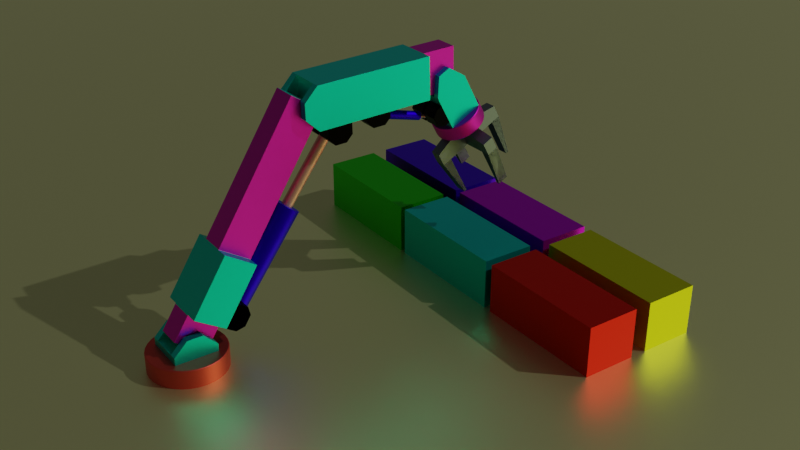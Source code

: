 # Source: RoboticArm.blend  (saved by Blender 3.6.11; exported with 4.5.12 LTS)
import bpy
from mathutils import Matrix  # noqa: F401  (used for matrix-valued properties, if any)

bpy.ops.wm.read_factory_settings(use_empty=True)
scene = bpy.context.scene
scene.name = 'Scene'

# ---- collections
col_collection = bpy.data.collections.new('Collection'); scene.collection.children.link(col_collection)

# ---- materials (node trees are filled in below, after node groups)
mat_material_002 = bpy.data.materials.new('Material.002')
mat_material_003 = bpy.data.materials.new('Material.003')
mat_material_021 = bpy.data.materials.new('Material.021')
mat_material_015 = bpy.data.materials.new('Material.015')
mat_material_008 = bpy.data.materials.new('Material.008')
mat_material_019 = bpy.data.materials.new('Material.019')
mat_material_005 = bpy.data.materials.new('Material.005')
mat_material_001 = bpy.data.materials.new('Material.001')
mat_material_007 = bpy.data.materials.new('Material.007')
mat_material_006 = bpy.data.materials.new('Material.006')
mat_material_004 = bpy.data.materials.new('Material.004')
mat_material_011 = bpy.data.materials.new('Material.011')
mat_material_009 = bpy.data.materials.new('Material.009')
mat_material_010 = bpy.data.materials.new('Material.010')

# ---- material node trees
mat_material_002.use_nodes = True; mat_material_002.node_tree.nodes.clear()
_N = mat_material_002.node_tree.nodes; _L = mat_material_002.node_tree.links
n0 = _N.new('ShaderNodeBsdfPrincipled'); n0.name = 'Principled BSDF'; n0.location = (10, 300)
n0.distribution = 'GGX'
n0.subsurface_method = 'RANDOM_WALK_SKIN'
n0.inputs[0].default_value = (0.8, 0.09056, 0.06148, 1.0)
n0.inputs[1].default_value = 1.0
n0.inputs[3].default_value = 1.45
n0.inputs[27].default_value = (0.0, 0.0, 0.0, 1.0)
n0.inputs[28].default_value = 1.0
n1 = _N.new('ShaderNodeOutputMaterial'); n1.name = 'Material Output'; n1.location = (300, 300)
_L.new(n0.outputs[0], n1.inputs[0])
n1.is_active_output = True
mat_material_003.use_nodes = True; mat_material_003.node_tree.nodes.clear()
_N = mat_material_003.node_tree.nodes; _L = mat_material_003.node_tree.links
n0 = _N.new('ShaderNodeBsdfPrincipled'); n0.name = 'Principled BSDF'; n0.location = (10, 300)
n0.distribution = 'GGX'
n0.subsurface_method = 'RANDOM_WALK_SKIN'
n0.inputs[0].default_value = (0.004627, 0.8, 0.6685, 1.0)
n0.inputs[1].default_value = 1.0
n0.inputs[3].default_value = 1.45
n0.inputs[27].default_value = (0.0, 0.0, 0.0, 1.0)
n0.inputs[28].default_value = 1.0
n1 = _N.new('ShaderNodeOutputMaterial'); n1.name = 'Material Output'; n1.location = (300, 300)
_L.new(n0.outputs[0], n1.inputs[0])
n1.is_active_output = True
mat_material_021.use_nodes = True; mat_material_021.node_tree.nodes.clear()
_N = mat_material_021.node_tree.nodes; _L = mat_material_021.node_tree.links
n0 = _N.new('ShaderNodeBsdfPrincipled'); n0.name = 'Principled BSDF'; n0.location = (10, 300)
n0.distribution = 'GGX'
n0.subsurface_method = 'RANDOM_WALK_SKIN'
n0.inputs[0].default_value = (0.8, 0.01814, 0.5587, 1.0)
n0.inputs[1].default_value = 1.0
n0.inputs[3].default_value = 1.45
n0.inputs[27].default_value = (0.0, 0.0, 0.0, 1.0)
n0.inputs[28].default_value = 1.0
n1 = _N.new('ShaderNodeOutputMaterial'); n1.name = 'Material Output'; n1.location = (300, 300)
_L.new(n0.outputs[0], n1.inputs[0])
n1.is_active_output = True
mat_material_015.use_nodes = True; mat_material_015.node_tree.nodes.clear()
_N = mat_material_015.node_tree.nodes; _L = mat_material_015.node_tree.links
n0 = _N.new('ShaderNodeBsdfPrincipled'); n0.name = 'Principled BSDF'; n0.location = (10, 300)
n0.distribution = 'GGX'
n0.subsurface_method = 'RANDOM_WALK_SKIN'
n0.inputs[0].default_value = (0.1666, 0.2023, 0.214, 1.0)
n0.inputs[1].default_value = 1.0
n0.inputs[3].default_value = 1.45
n0.inputs[27].default_value = (0.0, 0.0, 0.0, 1.0)
n0.inputs[28].default_value = 1.0
n1 = _N.new('ShaderNodeOutputMaterial'); n1.name = 'Material Output'; n1.location = (300, 300)
_L.new(n0.outputs[0], n1.inputs[0])
n1.is_active_output = True
mat_material_008.use_nodes = True; mat_material_008.node_tree.nodes.clear()
_N = mat_material_008.node_tree.nodes; _L = mat_material_008.node_tree.links
n0 = _N.new('ShaderNodeBsdfPrincipled'); n0.name = 'Principled BSDF'; n0.location = (10, 300)
n0.distribution = 'GGX'
n0.subsurface_method = 'RANDOM_WALK_SKIN'
n0.inputs[0].default_value = (0.0, 0.0, 0.0, 1.0)
n0.inputs[1].default_value = 1.0
n0.inputs[3].default_value = 1.45
n0.inputs[27].default_value = (0.0, 0.0, 0.0, 1.0)
n0.inputs[28].default_value = 1.0
n1 = _N.new('ShaderNodeOutputMaterial'); n1.name = 'Material Output'; n1.location = (300, 300)
_L.new(n0.outputs[0], n1.inputs[0])
n1.is_active_output = True
mat_material_019.use_nodes = True; mat_material_019.node_tree.nodes.clear()
_N = mat_material_019.node_tree.nodes; _L = mat_material_019.node_tree.links
n0 = _N.new('ShaderNodeBsdfPrincipled'); n0.name = 'Principled BSDF'; n0.location = (10, 300)
n0.distribution = 'GGX'
n0.subsurface_method = 'RANDOM_WALK_SKIN'
n0.inputs[0].default_value = (0.02056, 0.0, 0.8, 1.0)
n0.inputs[1].default_value = 1.0
n0.inputs[3].default_value = 1.45
n0.inputs[27].default_value = (0.0, 0.0, 0.0, 1.0)
n0.inputs[28].default_value = 1.0
n1 = _N.new('ShaderNodeOutputMaterial'); n1.name = 'Material Output'; n1.location = (300, 300)
_L.new(n0.outputs[0], n1.inputs[0])
n1.is_active_output = True
mat_material_005.use_nodes = True; mat_material_005.node_tree.nodes.clear()
_N = mat_material_005.node_tree.nodes; _L = mat_material_005.node_tree.links
n0 = _N.new('ShaderNodeBsdfPrincipled'); n0.name = 'Principled BSDF'; n0.location = (10, 300)
n0.distribution = 'GGX'
n0.subsurface_method = 'RANDOM_WALK_SKIN'
n0.inputs[0].default_value = (1.0, 0.5081, 0.3638, 1.0)
n0.inputs[1].default_value = 1.0
n0.inputs[3].default_value = 1.45
n0.inputs[27].default_value = (0.0, 0.0, 0.0, 1.0)
n0.inputs[28].default_value = 1.0
n1 = _N.new('ShaderNodeOutputMaterial'); n1.name = 'Material Output'; n1.location = (300, 300)
_L.new(n0.outputs[0], n1.inputs[0])
n1.is_active_output = True
mat_material_001.use_nodes = True; mat_material_001.node_tree.nodes.clear()
_N = mat_material_001.node_tree.nodes; _L = mat_material_001.node_tree.links
n0 = _N.new('ShaderNodeBsdfPrincipled'); n0.name = 'Principled BSDF'; n0.location = (10, 300)
n0.distribution = 'GGX'
n0.subsurface_method = 'RANDOM_WALK_SKIN'
n0.inputs[0].default_value = (0.9758, 1.0, 0.4678, 1.0)
n0.inputs[1].default_value = 1.0
n0.inputs[3].default_value = 1.45
n0.inputs[27].default_value = (0.0, 0.0, 0.0, 1.0)
n0.inputs[28].default_value = 1.0
n1 = _N.new('ShaderNodeOutputMaterial'); n1.name = 'Material Output'; n1.location = (300, 300)
_L.new(n0.outputs[0], n1.inputs[0])
n1.is_active_output = True
mat_material_007.use_nodes = True; mat_material_007.node_tree.nodes.clear()
_N = mat_material_007.node_tree.nodes; _L = mat_material_007.node_tree.links
n0 = _N.new('ShaderNodeBsdfPrincipled'); n0.name = 'Principled BSDF'; n0.location = (10, 300)
n0.distribution = 'GGX'
n0.subsurface_method = 'RANDOM_WALK_SKIN'
n0.inputs[0].default_value = (0.8, 0.01001, 0.0, 1.0)
n0.inputs[1].default_value = 1.0
n0.inputs[3].default_value = 1.45
n0.inputs[27].default_value = (0.0, 0.0, 0.0, 1.0)
n0.inputs[28].default_value = 1.0
n1 = _N.new('ShaderNodeOutputMaterial'); n1.name = 'Material Output'; n1.location = (300, 300)
_L.new(n0.outputs[0], n1.inputs[0])
n1.is_active_output = True
mat_material_006.use_nodes = True; mat_material_006.node_tree.nodes.clear()
_N = mat_material_006.node_tree.nodes; _L = mat_material_006.node_tree.links
n0 = _N.new('ShaderNodeBsdfPrincipled'); n0.name = 'Principled BSDF'; n0.location = (10, 300)
n0.distribution = 'GGX'
n0.subsurface_method = 'RANDOM_WALK_SKIN'
n0.inputs[0].default_value = (0.0, 0.8, 0.7093, 1.0)
n0.inputs[1].default_value = 1.0
n0.inputs[3].default_value = 1.45
n0.inputs[27].default_value = (0.0, 0.0, 0.0, 1.0)
n0.inputs[28].default_value = 1.0
n1 = _N.new('ShaderNodeOutputMaterial'); n1.name = 'Material Output'; n1.location = (300, 300)
_L.new(n0.outputs[0], n1.inputs[0])
n1.is_active_output = True
mat_material_004.use_nodes = True; mat_material_004.node_tree.nodes.clear()
_N = mat_material_004.node_tree.nodes; _L = mat_material_004.node_tree.links
n0 = _N.new('ShaderNodeBsdfPrincipled'); n0.name = 'Principled BSDF'; n0.location = (10, 300)
n0.distribution = 'GGX'
n0.subsurface_method = 'RANDOM_WALK_SKIN'
n0.inputs[0].default_value = (0.01955, 0.8, 0.0, 1.0)
n0.inputs[1].default_value = 1.0
n0.inputs[3].default_value = 1.45
n0.inputs[27].default_value = (0.0, 0.0, 0.0, 1.0)
n0.inputs[28].default_value = 1.0
n1 = _N.new('ShaderNodeOutputMaterial'); n1.name = 'Material Output'; n1.location = (300, 300)
_L.new(n0.outputs[0], n1.inputs[0])
n1.is_active_output = True
mat_material_011.use_nodes = True; mat_material_011.node_tree.nodes.clear()
_N = mat_material_011.node_tree.nodes; _L = mat_material_011.node_tree.links
n0 = _N.new('ShaderNodeBsdfPrincipled'); n0.name = 'Principled BSDF'; n0.location = (10, 300)
n0.distribution = 'GGX'
n0.subsurface_method = 'RANDOM_WALK_SKIN'
n0.inputs[0].default_value = (0.7444, 0.8, 0.0, 1.0)
n0.inputs[1].default_value = 1.0
n0.inputs[3].default_value = 1.45
n0.inputs[27].default_value = (0.0, 0.0, 0.0, 1.0)
n0.inputs[28].default_value = 1.0
n1 = _N.new('ShaderNodeOutputMaterial'); n1.name = 'Material Output'; n1.location = (300, 300)
_L.new(n0.outputs[0], n1.inputs[0])
n1.is_active_output = True
mat_material_009.use_nodes = True; mat_material_009.node_tree.nodes.clear()
_N = mat_material_009.node_tree.nodes; _L = mat_material_009.node_tree.links
n0 = _N.new('ShaderNodeBsdfPrincipled'); n0.name = 'Principled BSDF'; n0.location = (10, 300)
n0.distribution = 'GGX'
n0.subsurface_method = 'RANDOM_WALK_SKIN'
n0.inputs[0].default_value = (0.6417, 0.0, 0.8, 1.0)
n0.inputs[1].default_value = 1.0
n0.inputs[3].default_value = 1.45
n0.inputs[27].default_value = (0.0, 0.0, 0.0, 1.0)
n0.inputs[28].default_value = 1.0
n1 = _N.new('ShaderNodeOutputMaterial'); n1.name = 'Material Output'; n1.location = (300, 300)
_L.new(n0.outputs[0], n1.inputs[0])
n1.is_active_output = True
mat_material_010.use_nodes = True; mat_material_010.node_tree.nodes.clear()
_N = mat_material_010.node_tree.nodes; _L = mat_material_010.node_tree.links
n0 = _N.new('ShaderNodeBsdfPrincipled'); n0.name = 'Principled BSDF'; n0.location = (10, 300)
n0.distribution = 'GGX'
n0.subsurface_method = 'RANDOM_WALK_SKIN'
n0.inputs[0].default_value = (0.07688, 0.0, 0.8, 1.0)
n0.inputs[1].default_value = 1.0
n0.inputs[3].default_value = 1.45
n0.inputs[27].default_value = (0.0, 0.0, 0.0, 1.0)
n0.inputs[28].default_value = 1.0
n1 = _N.new('ShaderNodeOutputMaterial'); n1.name = 'Material Output'; n1.location = (300, 300)
_L.new(n0.outputs[0], n1.inputs[0])
n1.is_active_output = True

# ---- world
world_world = bpy.data.worlds.new('World'); scene.world = world_world
world_world.use_nodes = True; world_world.node_tree.nodes.clear()
_N = world_world.node_tree.nodes; _L = world_world.node_tree.links
n0 = _N.new('ShaderNodeOutputWorld'); n0.name = 'World Output'; n0.location = (300, 300)
n1 = _N.new('ShaderNodeBackground'); n1.name = 'Background'; n1.location = (10, 300)
n1.inputs[0].default_value = (0.05088, 0.05088, 0.05088, 1.0)
_L.new(n1.outputs[0], n0.inputs[0])
n0.is_active_output = True
world_world.color = (0.05088, 0.05088, 0.05088)
world_world.use_sun_shadow = False
world_world.sun_shadow_jitter_overblur = 0.0

# ---- cameras
cam_camera = bpy.data.cameras.new('Camera')

# ---- lights
light_sun = bpy.data.lights.new('Sun', 'SUN')
light_sun.transmission_factor = 0.0
light_sun.energy = 1.0

# ---- meshes
me_circle = bpy.data.meshes.new('Circle')
me_circle.from_pydata([(0.0, 1.0, 0.0), (-0.1951, 0.9808, 0.0), (-0.3827, 0.9239, 0.0), (-0.5556, 0.8315, 0.0), (-0.7071, 0.7071, 0.0), (-0.8315, 0.5556, 0.0), (-0.9239, 0.3827, 0.0), (-0.9808, 0.1951, 0.0), (-1.0, 0.0, 0.0), (-0.9808, -0.1951, 0.0), (-0.9239, -0.3827, 0.0), (-0.8315, -0.5556, 0.0), (-0.7071, -0.7071, 0.0), (-0.5556, -0.8315, 0.0), (-0.3827, -0.9239, 0.0), (-0.1951, -0.9808, 0.0), (0.0, -1.0, 0.0), (0.1951, -0.9808, 0.0), (0.3827, -0.9239, 0.0), (0.5556, -0.8315, 0.0), (0.7071, -0.7071, 0.0), (0.8315, -0.5556, 0.0), (0.9239, -0.3827, 0.0), (0.9808, -0.1951, 0.0), (1.0, 0.0, 0.0), (0.9808, 0.1951, 0.0), (0.9239, 0.3827, 0.0), (0.8315, 0.5556, 0.0), (0.7071, 0.7071, 0.0), (0.5556, 0.8315, 0.0), (0.3827, 0.9239, 0.0), (0.1951, 0.9808, 0.0), (0.0, 1.0, 0.5597), (-0.1951, 0.9808, 0.5597), (-0.3827, 0.9239, 0.5597), (-0.5556, 0.8315, 0.5597), (-0.7071, 0.7071, 0.5597), (-0.8315, 0.5556, 0.5597), (-0.9239, 0.3827, 0.5597), (-0.9808, 0.1951, 0.5597), (-1.0, 0.0, 0.5597), (-0.9808, -0.1951, 0.5597), (-0.9239, -0.3827, 0.5597), (-0.8315, -0.5556, 0.5597), (-0.7071, -0.7071, 0.5597), (-0.5556, -0.8315, 0.5597), (-0.3827, -0.9239, 0.5597), (-0.1951, -0.9808, 0.5597), (0.0, -1.0, 0.5597), (0.1951, -0.9808, 0.5597), (0.3827, -0.9239, 0.5597), (0.5556, -0.8315, 0.5597), (0.7071, -0.7071, 0.5597), (0.8315, -0.5556, 0.5597), (0.9239, -0.3827, 0.5597), (0.9808, -0.1951, 0.5597), (1.0, 0.0, 0.5597), (0.9808, 0.1951, 0.5597), (0.9239, 0.3827, 0.5597), (0.8315, 0.5556, 0.5597), (0.7071, 0.7071, 0.5597), (0.5556, 0.8315, 0.5597), (0.3827, 0.9239, 0.5597), (0.1951, 0.9808, 0.5597)], [], [(1, 0, 32, 33), (28, 27, 59, 60), (15, 14, 46, 47), (2, 1, 33, 34), (29, 28, 60, 61), (16, 15, 47, 48), (3, 2, 34, 35), (30, 29, 61, 62), (17, 16, 48, 49), (4, 3, 35, 36), (31, 30, 62, 63), (18, 17, 49, 50), (5, 4, 36, 37), (0, 31, 63, 32), (19, 18, 50, 51), (6, 5, 37, 38), (20, 19, 51, 52), (7, 6, 38, 39), (21, 20, 52, 53), (8, 7, 39, 40), (22, 21, 53, 54), (9, 8, 40, 41), (23, 22, 54, 55), (10, 9, 41, 42), (24, 23, 55, 56), (11, 10, 42, 43), (25, 24, 56, 57), (12, 11, 43, 44), (26, 25, 57, 58), (13, 12, 44, 45), (27, 26, 58, 59), (14, 13, 45, 46), (33, 32, 63, 62, 61, 60, 59, 58, 57, 56, 55, 54, 53, 52, 51, 50, 49, 48, 47, 46, 45, 44, 43, 42, 41, 40, 39, 38, 37, 36, 35, 34), (1, 2, 3, 4, 5, 6, 7, 8, 9, 10, 11, 12, 13, 14, 15, 16, 17, 18, 19, 20, 21, 22, 23, 24, 25, 26, 27, 28, 29, 30, 31, 0)])
me_circle.polygons.foreach_set('use_smooth', [True] * 34)
_uv = me_circle.uv_layers.new(name='UVMap')
_uv.uv.foreach_set('vector', [0.0, 0.0, 0.0, 0.0, 0.0, 0.0, 0.0, 0.0, 0.0, 0.0, 0.0, 0.0, 0.0, 0.0, 0.0, 0.0, 0.0, 0.0, 0.0, 0.0, 0.0, 0.0, 0.0, 0.0, 0.0, 0.0, 0.0, 0.0, 0.0, 0.0, 0.0, 0.0, 0.0, 0.0, 0.0, 0.0, 0.0, 0.0, 0.0, 0.0, 0.0, 0.0, 0.0, 0.0, 0.0, 0.0, 0.0, 0.0, 0.0, 0.0, 0.0, 0.0, 0.0, 0.0, 0.0, 0.0, 0.0, 0.0, 0.0, 0.0, 0.0, 0.0, 0.0, 0.0, 0.0, 0.0, 0.0, 0.0, 0.0, 0.0, 0.0, 0.0, 0.0, 0.0, 0.0, 0.0, 0.0, 0.0, 0.0, 0.0, 0.0, 0.0, 0.0, 0.0, 0.0, 0.0, 0.0, 0.0, 0.0, 0.0, 0.0, 0.0, 0.0, 0.0, 0.0, 0.0, 0.0, 0.0, 0.0, 0.0, 0.0, 0.0, 0.0, 0.0, 0.0, 0.0, 0.0, 0.0, 0.0, 0.0, 0.0, 0.0, 0.0, 0.0, 0.0, 0.0, 0.0, 0.0, 0.0, 0.0, 0.0, 0.0, 0.0, 0.0, 0.0, 0.0, 0.0, 0.0, 0.0, 0.0, 0.0, 0.0, 0.0, 0.0, 0.0, 0.0, 0.0, 0.0, 0.0, 0.0, 0.0, 0.0, 0.0, 0.0, 0.0, 0.0, 0.0, 0.0, 0.0, 0.0, 0.0, 0.0, 0.0, 0.0, 0.0, 0.0, 0.0, 0.0, 0.0, 0.0, 0.0, 0.0, 0.0, 0.0, 0.0, 0.0, 0.0, 0.0, 0.0, 0.0, 0.0, 0.0, 0.0, 0.0, 0.0, 0.0, 0.0, 0.0, 0.0, 0.0, 0.0, 0.0, 0.0, 0.0, 0.0, 0.0, 0.0, 0.0, 0.0, 0.0, 0.0, 0.0, 0.0, 0.0, 0.0, 0.0, 0.0, 0.0, 0.0, 0.0, 0.0, 0.0, 0.0, 0.0, 0.0, 0.0, 0.0, 0.0, 0.0, 0.0, 0.0, 0.0, 0.0, 0.0, 0.0, 0.0, 0.0, 0.0, 0.0, 0.0, 0.0, 0.0, 0.0, 0.0, 0.0, 0.0, 0.0, 0.0, 0.0, 0.0, 0.0, 0.0, 0.0, 0.0, 0.0, 0.0, 0.0, 0.0, 0.0, 0.0, 0.0, 0.0, 0.0, 0.0, 0.0, 0.0, 0.0, 0.0, 0.0, 0.0, 0.0, 0.0, 0.0, 0.0, 0.0, 0.0, 0.0, 0.0, 0.0, 0.0, 0.0, 0.0, 0.0, 0.0, 0.0, 0.0, 0.0, 0.0, 0.0, 0.0, 0.0, 0.0, 0.0, 0.0, 0.0, 0.0, 0.0, 0.0, 0.0, 0.0, 0.0, 0.0, 0.0, 0.0, 0.0, 0.0, 0.0, 0.0, 0.0, 0.0, 0.0, 0.0, 0.0, 0.0, 0.0, 0.0, 0.0, 0.0, 0.0, 0.0, 0.0, 0.0, 0.0, 0.0, 0.0, 0.0, 0.0, 0.0, 0.0, 0.0, 0.0, 0.0, 0.0, 0.0, 0.0, 0.0, 0.0, 0.0, 0.0, 0.0, 0.0, 0.0, 0.0, 0.0, 0.0, 0.0, 0.0, 0.0, 0.0, 0.0, 0.0, 0.0, 0.0, 0.0, 0.0, 0.0, 0.0, 0.0, 0.0, 0.0, 0.0, 0.0, 0.0, 0.0, 0.0, 0.0, 0.0, 0.0, 0.0, 0.0, 0.0, 0.0, 0.0, 0.0, 0.0, 0.0, 0.0, 0.0, 0.0, 0.0, 0.0, 0.0, 0.0, 0.0, 0.0, 0.0, 0.0, 0.0, 0.0, 0.0, 0.0, 0.0, 0.0, 0.0, 0.0, 0.0, 0.0, 0.0, 0.0, 0.0, 0.0, 0.0, 0.0, 0.0])
me_circle.materials.append(mat_material_002)
me_circle.update()
me_plane = bpy.data.meshes.new('Plane')
me_plane.from_pydata([(-1.0, -1.0, 0.9999), (1.0, -1.0, 0.9999), (-1.0, 1.0, 0.9999), (1.0, 1.0, 0.9999), (-1.0, -1.0, 1.356), (-1.0, -0.3716, 1.984), (1.0, -1.0, 1.356), (1.0, -0.3716, 1.984), (-1.0, 1.0, 1.356), (-1.0, 0.3716, 1.984), (1.0, 1.0, 1.356), (1.0, 0.3716, 1.984), (-0.6492, 1.0, 1.351), (-0.6492, -1.0, 1.351), (0.6492, -1.0, 1.351), (0.6492, 1.0, 1.351), (-0.6492, -1.0, 1.356), (-0.6492, 1.0, 1.356), (-0.6492, 0.3716, 1.984), (-0.6492, -0.3716, 1.984), (0.6492, 1.0, 1.356), (0.6492, -1.0, 1.356), (0.6492, -0.3716, 1.984), (0.6492, 0.3716, 1.984)], [], [(0, 2, 3, 1), (3, 10, 11, 7, 6, 1), (0, 4, 5, 9, 8, 2), (13, 14, 15, 12), (15, 14, 21, 22, 23, 20), (13, 12, 17, 18, 19, 16), (2, 8, 17, 12), (7, 11, 23, 22), (10, 3, 15, 20), (8, 9, 18, 17), (11, 10, 20, 23), (3, 2, 12, 15), (1, 6, 21, 14), (9, 5, 19, 18), (4, 0, 13, 16), (6, 7, 22, 21), (0, 1, 14, 13), (5, 4, 16, 19)])
me_plane.polygons.foreach_set('use_smooth', [True] * 18)
_uv = me_plane.uv_layers.new(name='UVMap')
_uv.uv.foreach_set('vector', [0.0, 0.0, 0.0, 1.0, 1.0, 1.0, 1.0, 0.0, 1.0, 1.0, 1.0, 1.0, 1.0, 0.6858, 1.0, 0.3142, 1.0, 0.0, 1.0, 0.0, 0.0, 0.0, 0.0, 0.0, 0.0, 0.3142, 0.0, 0.6858, 0.0, 1.0, 0.0, 1.0, 0.0, 0.0, 1.0, 0.0, 1.0, 1.0, 0.0, 1.0, 1.0, 1.0, 1.0, 0.0, 1.0, 0.0, 1.0, 0.3142, 1.0, 0.6858, 1.0, 1.0, 0.0, 0.0, 0.0, 1.0, 0.0, 1.0, 0.0, 0.6858, 0.0, 0.3142, 0.0, 0.0, 0.0, 1.0, 0.0, 1.0, 0.0, 1.0, 0.0, 1.0, 1.0, 0.3142, 1.0, 0.6858, 1.0, 0.6858, 1.0, 0.3142, 1.0, 1.0, 1.0, 1.0, 1.0, 1.0, 1.0, 1.0, 0.0, 1.0, 0.0, 0.6858, 0.0, 0.6858, 0.0, 1.0, 1.0, 0.6858, 1.0, 1.0, 1.0, 1.0, 1.0, 0.6858, 1.0, 1.0, 0.0, 1.0, 0.0, 1.0, 1.0, 1.0, 1.0, 0.0, 1.0, 0.0, 1.0, 0.0, 1.0, 0.0, 0.0, 0.6858, 0.0, 0.3142, 0.0, 0.3142, 0.0, 0.6858, 0.0, 0.0, 0.0, 0.0, 0.0, 0.0, 0.0, 0.0, 1.0, 0.0, 1.0, 0.3142, 1.0, 0.3142, 1.0, 0.0, 0.0, 0.0, 1.0, 0.0, 1.0, 0.0, 0.0, 0.0, 0.0, 0.3142, 0.0, 0.0, 0.0, 0.0, 0.0, 0.3142])
me_plane.materials.append(mat_material_003)
me_plane.update()
me_cube_001 = bpy.data.meshes.new('Cube.001')
me_cube_001.from_pydata([(-1.0, -1.0, -0.1493), (-1.0, -1.0, 1.851), (-1.0, 1.0, -0.1493), (-1.0, 1.0, 1.851), (1.0, -1.0, -0.1493), (1.0, -1.0, 1.851), (1.0, 1.0, -0.1493), (1.0, 1.0, 1.851), (-1.0, -1.0, 6.44), (-1.0, 1.0, 6.44), (1.0, 1.0, 6.44), (1.0, -1.0, 6.44), (-1.0, -1.0, 7.812), (-1.0, 1.0, 7.812), (1.0, 1.0, 7.812), (1.0, -1.0, 7.812), (-1.993, -1.0, 1.851), (-1.993, 1.0, 1.851), (1.993, 1.0, 1.851), (1.993, -1.0, 1.851), (-1.993, -1.0, 6.44), (-1.993, 1.0, 6.44), (1.993, 1.0, 6.44), (1.993, -1.0, 6.44), (-1.0, -1.0, 8.598), (-1.0, 1.0, 8.598), (1.0, 1.0, 8.598), (1.0, -1.0, 8.598), (-1.0, -1.0, 17.03), (-1.0, 1.0, 17.03), (1.0, 1.0, 17.03), (1.0, -1.0, 17.03)], [], [(0, 1, 3, 2), (2, 3, 7, 6), (6, 7, 5, 4), (4, 5, 1, 0), (2, 6, 4, 0), (1, 5, 11, 8), (11, 10, 14, 15), (7, 3, 9, 10), (11, 5, 19, 23), (9, 3, 17, 21), (12, 15, 27, 24), (9, 8, 12, 13), (8, 11, 15, 12), (10, 9, 13, 14), (19, 18, 22, 23), (17, 16, 20, 21), (10, 11, 23, 22), (8, 9, 21, 20), (7, 10, 22, 18), (5, 7, 18, 19), (1, 8, 20, 16), (3, 1, 16, 17), (27, 26, 30, 31), (14, 13, 25, 26), (15, 14, 26, 27), (13, 12, 24, 25), (30, 29, 28, 31), (25, 24, 28, 29), (24, 27, 31, 28), (26, 25, 29, 30)])
me_cube_001.polygons.foreach_set('use_smooth', [True] * 30)
me_cube_001.polygons.foreach_set('material_index', [1, 1, 1, 1, 0, 0, 1, 0, 0, 0, 1, 1, 1, 1, 0, 0, 0, 0, 0, 0, 0, 0, 1, 1, 1, 1, 0, 1, 1, 1])
_uv = me_cube_001.uv_layers.new(name='UVMap')
_uv.uv.foreach_set('vector', [0.375, 0.0, 0.625, 0.0, 0.625, 0.25, 0.375, 0.25, 0.375, 0.25, 0.625, 0.25, 0.625, 0.5, 0.375, 0.5, 0.375, 0.5, 0.625, 0.5, 0.625, 0.75, 0.375, 0.75, 0.375, 0.75, 0.625, 0.75, 0.625, 1.0, 0.375, 1.0, 0.125, 0.5, 0.375, 0.5, 0.375, 0.75, 0.125, 0.75, 0.625, 1.0, 0.625, 0.75, 0.625, 0.75, 0.625, 1.0, 0.625, 0.75, 0.625, 0.5, 0.625, 0.5, 0.625, 0.75, 0.625, 0.5, 0.625, 0.25, 0.625, 0.25, 0.625, 0.5, 0.625, 0.75, 0.625, 0.75, 0.625, 0.75, 0.625, 0.75, 0.625, 0.25, 0.625, 0.25, 0.625, 0.25, 0.625, 0.25, 0.625, 1.0, 0.625, 0.75, 0.625, 0.75, 0.625, 1.0, 0.625, 0.25, 0.625, 0.0, 0.625, 0.0, 0.625, 0.25, 0.625, 1.0, 0.625, 0.75, 0.625, 0.75, 0.625, 1.0, 0.625, 0.5, 0.625, 0.25, 0.625, 0.25, 0.625, 0.5, 0.625, 0.75, 0.625, 0.5, 0.625, 0.5, 0.625, 0.75, 0.625, 0.25, 0.625, 0.0, 0.625, 0.0, 0.625, 0.25, 0.625, 0.5, 0.625, 0.75, 0.625, 0.75, 0.625, 0.5, 0.625, 0.0, 0.625, 0.25, 0.625, 0.25, 0.625, 0.0, 0.625, 0.5, 0.625, 0.5, 0.625, 0.5, 0.625, 0.5, 0.625, 0.75, 0.625, 0.5, 0.625, 0.5, 0.625, 0.75, 0.625, 1.0, 0.625, 1.0, 0.625, 1.0, 0.625, 1.0, 0.625, 0.25, 0.625, 0.0, 0.625, 0.0, 0.625, 0.25, 0.625, 0.75, 0.625, 0.5, 0.625, 0.5, 0.625, 0.75, 0.625, 0.5, 0.625, 0.25, 0.625, 0.25, 0.625, 0.5, 0.625, 0.75, 0.625, 0.5, 0.625, 0.5, 0.625, 0.75, 0.625, 0.25, 0.625, 0.0, 0.625, 0.0, 0.625, 0.25, 0.625, 0.5, 0.875, 0.5, 0.875, 0.75, 0.625, 0.75, 0.625, 0.25, 0.625, 0.0, 0.625, 0.0, 0.625, 0.25, 0.625, 1.0, 0.625, 0.75, 0.625, 0.75, 0.625, 1.0, 0.625, 0.5, 0.625, 0.25, 0.625, 0.25, 0.625, 0.5])
me_cube_001.materials.append(mat_material_003)
me_cube_001.materials.append(mat_material_021)
me_cube_001.update()
me_plane_004 = bpy.data.meshes.new('Plane.004')
me_plane_004.from_pydata([(-1.0, -1.0, -0.8014), (1.0, -1.0, -0.8014), (-1.0, 1.0, -0.8014), (1.0, 1.0, -0.8014), (-1.0, -1.0, -0.4457), (-1.0, -0.3716, 0.1828), (1.0, -1.0, -0.4457), (1.0, -0.3716, 0.1828), (-1.0, 1.0, -0.4457), (-1.0, 0.3716, 0.1828), (1.0, 1.0, -0.4457), (1.0, 0.3716, 0.1828), (-0.6492, 1.0, -0.4506), (-0.6492, -1.0, -0.4506), (0.6492, -1.0, -0.4506), (0.6492, 1.0, -0.4506), (-0.6492, -1.0, -0.4457), (-0.6492, 1.0, -0.4457), (-0.6492, 0.3716, 0.1828), (-0.6492, -0.3716, 0.1828), (0.6492, 1.0, -0.4457), (0.6492, -1.0, -0.4457), (0.6492, -0.3716, 0.1828), (0.6492, 0.3716, 0.1828), (-1.0, 1.0, -6.035), (-1.0, -1.0, -6.035), (1.0, -1.0, -6.035), (1.0, 1.0, -6.035), (-0.331, -1.0, -0.8014), (0.3356, -1.0, -0.8014), (0.3356, 1.0, -0.8014), (-0.331, 1.0, -0.8014), (-0.2149, -1.0, -0.4506), (0.2179, -1.0, -0.4506), (0.2179, 1.0, -0.4506), (-0.2149, 1.0, -0.4506), (-0.331, -1.0, -6.035), (0.3356, -1.0, -6.035), (0.3356, 1.0, -6.035), (-0.331, 1.0, -6.035), (-0.331, -1.0, -7.269), (0.3356, -1.0, -7.269), (0.3356, 1.0, -7.269), (-0.331, 1.0, -7.269), (-0.5466, 1.0, -6.035), (-0.5466, -1.0, -6.035), (0.5512, 1.0, -6.035), (0.5512, -1.0, -6.035), (-0.5466, 1.0, -7.269), (-0.5466, -1.0, -7.269), (0.5512, 1.0, -7.269), (0.5512, -1.0, -7.269), (-0.331, -1.0, -7.652), (0.3356, -1.0, -7.652), (0.3356, 1.0, -7.652), (-0.331, 1.0, -7.652), (-0.5466, 1.0, -7.652), (-0.5466, -1.0, -7.652), (0.5512, 1.0, -7.652), (0.5512, -1.0, -7.652)], [], [(30, 3, 27, 38), (3, 10, 11, 7, 6, 1), (0, 4, 5, 9, 8, 2), (33, 14, 15, 34), (15, 14, 21, 22, 23, 20), (13, 12, 17, 18, 19, 16), (2, 8, 17, 12), (7, 11, 23, 22), (10, 3, 15, 20), (8, 9, 18, 17), (11, 10, 20, 23), (31, 2, 12, 35), (1, 6, 21, 14), (9, 5, 19, 18), (4, 0, 13, 16), (6, 7, 22, 21), (29, 1, 14, 33), (5, 4, 16, 19), (37, 38, 27, 26), (28, 0, 25, 36), (3, 1, 26, 27), (0, 2, 24, 25), (1, 29, 37, 26), (29, 28, 36, 37), (25, 24, 39, 36), (39, 43, 48, 44), (0, 28, 32, 13), (28, 29, 33, 32), (3, 30, 34, 15), (30, 31, 35, 34), (13, 32, 35, 12), (32, 33, 34, 35), (2, 31, 39, 24), (31, 30, 38, 39), (50, 51, 59, 58), (37, 41, 51, 47), (39, 38, 42, 43), (37, 36, 40, 41), (45, 44, 48, 49), (46, 47, 51, 50), (38, 37, 47, 46), (41, 40, 52, 53), (42, 38, 46, 50), (40, 36, 45, 49), (42, 50, 58, 54), (36, 39, 44, 45), (52, 55, 54, 53), (55, 52, 57, 56), (53, 54, 58, 59), (48, 43, 55, 56), (51, 41, 53, 59), (43, 42, 54, 55), (40, 49, 57, 52), (49, 48, 56, 57)])
me_plane_004.polygons.foreach_set('use_smooth', [True] * 54)
me_plane_004.polygons.foreach_set('material_index', [0, 0, 0, 0, 0, 0, 0, 0, 0, 0, 0, 0, 0, 0, 0, 0, 0, 0, 0, 0, 0, 0, 0, 0, 0, 1, 0, 0, 0, 0, 0, 0, 0, 0, 1, 1, 1, 1, 1, 1, 0, 1, 1, 1, 1, 0, 1, 1, 1, 1, 1, 1, 1, 1])
_uv = me_plane_004.uv_layers.new(name='UVMap')
_uv.uv.foreach_set('vector', [0.6678, 1.0, 1.0, 1.0, 1.0, 1.0, 0.6678, 1.0, 1.0, 1.0, 1.0, 1.0, 1.0, 0.6858, 1.0, 0.3142, 1.0, 0.0, 1.0, 0.0, 0.0, 0.0, 0.0, 0.0, 0.0, 0.3142, 0.0, 0.6858, 0.0, 1.0, 0.0, 1.0, 0.6678, 0.0, 1.0, 0.0, 1.0, 1.0, 0.6678, 1.0, 1.0, 1.0, 1.0, 0.0, 1.0, 0.0, 1.0, 0.3142, 1.0, 0.6858, 1.0, 1.0, 0.0, 0.0, 0.0, 1.0, 0.0, 1.0, 0.0, 0.6858, 0.0, 0.3142, 0.0, 0.0, 0.0, 1.0, 0.0, 1.0, 0.0, 1.0, 0.0, 1.0, 1.0, 0.3142, 1.0, 0.6858, 1.0, 0.6858, 1.0, 0.3142, 1.0, 1.0, 1.0, 1.0, 1.0, 1.0, 1.0, 1.0, 0.0, 1.0, 0.0, 0.6858, 0.0, 0.6858, 0.0, 1.0, 1.0, 0.6858, 1.0, 1.0, 1.0, 1.0, 1.0, 0.6858, 0.3345, 1.0, 0.0, 1.0, 0.0, 1.0, 0.3345, 1.0, 1.0, 0.0, 1.0, 0.0, 1.0, 0.0, 1.0, 0.0, 0.0, 0.6858, 0.0, 0.3142, 0.0, 0.3142, 0.0, 0.6858, 0.0, 0.0, 0.0, 0.0, 0.0, 0.0, 0.0, 0.0, 1.0, 0.0, 1.0, 0.3142, 1.0, 0.3142, 1.0, 0.0, 0.6678, 0.0, 1.0, 0.0, 1.0, 0.0, 0.6678, 0.0, 0.0, 0.3142, 0.0, 0.0, 0.0, 0.0, 0.0, 0.3142, 0.6678, 0.0, 0.6678, 1.0, 1.0, 1.0, 1.0, 0.0, 0.3345, 0.0, 0.0, 0.0, 0.0, 0.0, 0.3345, 0.0, 1.0, 1.0, 1.0, 0.0, 1.0, 0.0, 1.0, 1.0, 0.0, 0.0, 0.0, 1.0, 0.0, 1.0, 0.0, 0.0, 1.0, 0.0, 0.6678, 0.0, 0.6678, 0.0, 1.0, 0.0, 0.6678, 0.0, 0.3345, 0.0, 0.3345, 0.0, 0.6678, 0.0, 0.0, 0.0, 0.0, 1.0, 0.3345, 1.0, 0.3345, 0.0, 0.3345, 1.0, 0.3345, 1.0, 0.3345, 1.0, 0.3345, 1.0, 0.0, 0.0, 0.3345, 0.0, 0.3345, 0.0, 0.0, 0.0, 0.3345, 0.0, 0.6678, 0.0, 0.6678, 0.0, 0.3345, 0.0, 1.0, 1.0, 0.6678, 1.0, 0.6678, 1.0, 1.0, 1.0, 0.6678, 1.0, 0.3345, 1.0, 0.3345, 1.0, 0.6678, 1.0, 0.0, 0.0, 0.3345, 0.0, 0.3345, 1.0, 0.0, 1.0, 0.3345, 0.0, 0.6678, 0.0, 0.6678, 1.0, 0.3345, 1.0, 0.0, 1.0, 0.3345, 1.0, 0.3345, 1.0, 0.0, 1.0, 0.3345, 1.0, 0.6678, 1.0, 0.6678, 1.0, 0.3345, 1.0, 0.6678, 1.0, 0.6678, 0.0, 0.6678, 0.0, 0.6678, 1.0, 0.6678, 0.0, 0.6678, 0.0, 0.6678, 0.0, 0.6678, 0.0, 0.3345, 1.0, 0.6678, 1.0, 0.6678, 1.0, 0.3345, 1.0, 0.6678, 0.0, 0.3345, 0.0, 0.3345, 0.0, 0.6678, 0.0, 0.3345, 0.0, 0.3345, 1.0, 0.3345, 1.0, 0.3345, 0.0, 0.6678, 1.0, 0.6678, 0.0, 0.6678, 0.0, 0.6678, 1.0, 0.6678, 1.0, 0.6678, 0.0, 0.6678, 0.0, 0.6678, 1.0, 0.6678, 0.0, 0.3345, 0.0, 0.3345, 0.0, 0.6678, 0.0, 0.6678, 1.0, 0.6678, 1.0, 0.6678, 1.0, 0.6678, 1.0, 0.3345, 0.0, 0.3345, 0.0, 0.3345, 0.0, 0.3345, 0.0, 0.6678, 1.0, 0.6678, 1.0, 0.6678, 1.0, 0.6678, 1.0, 0.3345, 0.0, 0.3345, 1.0, 0.3345, 1.0, 0.3345, 0.0, 0.3345, 0.0, 0.3345, 1.0, 0.6678, 1.0, 0.6678, 0.0, 0.3345, 1.0, 0.3345, 0.0, 0.3345, 0.0, 0.3345, 1.0, 0.6678, 0.0, 0.6678, 1.0, 0.6678, 1.0, 0.6678, 0.0, 0.3345, 1.0, 0.3345, 1.0, 0.3345, 1.0, 0.3345, 1.0, 0.6678, 0.0, 0.6678, 0.0, 0.6678, 0.0, 0.6678, 0.0, 0.3345, 1.0, 0.6678, 1.0, 0.6678, 1.0, 0.3345, 1.0, 0.3345, 0.0, 0.3345, 0.0, 0.3345, 0.0, 0.3345, 0.0, 0.3345, 0.0, 0.3345, 1.0, 0.3345, 1.0, 0.3345, 0.0])
me_plane_004.materials.append(mat_material_003)
me_plane_004.materials.append(mat_material_021)
me_plane_004.update()
me_plane_007 = bpy.data.meshes.new('Plane.007')
me_plane_007.from_pydata([(-1.002, -1.0, -0.9668), (0.9977, -1.0, -0.9668), (-1.002, 1.0, -0.9668), (0.9977, 1.0, -0.9668), (-1.002, -1.0, -0.6111), (-1.002, -0.3715, 0.01733), (0.9977, -1.0, -0.6111), (0.9977, -0.3715, 0.01733), (-1.002, 1.0, -0.6111), (-1.002, 0.3716, 0.01733), (0.9977, 1.0, -0.6111), (0.9977, 0.3716, 0.01733), (-0.6515, 1.0, -0.616), (-0.6515, -1.0, -0.616), (0.6469, -1.0, -0.616), (0.6469, 1.0, -0.616), (-0.6515, -1.0, -0.6111), (-0.6515, 1.0, -0.6111), (-0.6515, 0.3716, 0.01733), (-0.6515, -0.3715, 0.01733), (0.6469, 1.0, -0.6111), (0.6469, -1.0, -0.6111), (0.6469, -0.3715, 0.01733), (0.6469, 0.3716, 0.01733), (-1.002, 1.0, -1.913), (-1.002, -1.0, -1.913), (0.9977, -1.0, -1.913), (0.9977, 1.0, -1.913)], [], [(1, 0, 25, 26), (3, 10, 11, 7, 6, 1), (0, 4, 5, 9, 8, 2), (13, 14, 15, 12), (15, 14, 21, 22, 23, 20), (13, 12, 17, 18, 19, 16), (2, 8, 17, 12), (7, 11, 23, 22), (10, 3, 15, 20), (8, 9, 18, 17), (11, 10, 20, 23), (3, 2, 12, 15), (1, 6, 21, 14), (9, 5, 19, 18), (4, 0, 13, 16), (6, 7, 22, 21), (0, 1, 14, 13), (5, 4, 16, 19), (25, 24, 27, 26), (3, 1, 26, 27), (0, 2, 24, 25), (2, 3, 27, 24)])
me_plane_007.polygons.foreach_set('use_smooth', [True] * 22)
_uv = me_plane_007.uv_layers.new(name='UVMap')
_uv.uv.foreach_set('vector', [1.0, 0.0, 0.0, 0.0, 0.0, 0.0, 1.0, 0.0, 1.0, 1.0, 1.0, 1.0, 1.0, 0.6858, 1.0, 0.3142, 1.0, 0.0, 1.0, 0.0, 0.0, 0.0, 0.0, 0.0, 0.0, 0.3142, 0.0, 0.6858, 0.0, 1.0, 0.0, 1.0, 0.0, 0.0, 1.0, 0.0, 1.0, 1.0, 0.0, 1.0, 1.0, 1.0, 1.0, 0.0, 1.0, 0.0, 1.0, 0.3142, 1.0, 0.6858, 1.0, 1.0, 0.0, 0.0, 0.0, 1.0, 0.0, 1.0, 0.0, 0.6858, 0.0, 0.3142, 0.0, 0.0, 0.0, 1.0, 0.0, 1.0, 0.0, 1.0, 0.0, 1.0, 1.0, 0.3142, 1.0, 0.6858, 1.0, 0.6858, 1.0, 0.3142, 1.0, 1.0, 1.0, 1.0, 1.0, 1.0, 1.0, 1.0, 0.0, 1.0, 0.0, 0.6858, 0.0, 0.6858, 0.0, 1.0, 1.0, 0.6858, 1.0, 1.0, 1.0, 1.0, 1.0, 0.6858, 1.0, 1.0, 0.0, 1.0, 0.0, 1.0, 1.0, 1.0, 1.0, 0.0, 1.0, 0.0, 1.0, 0.0, 1.0, 0.0, 0.0, 0.6858, 0.0, 0.3142, 0.0, 0.3142, 0.0, 0.6858, 0.0, 0.0, 0.0, 0.0, 0.0, 0.0, 0.0, 0.0, 1.0, 0.0, 1.0, 0.3142, 1.0, 0.3142, 1.0, 0.0, 0.0, 0.0, 1.0, 0.0, 1.0, 0.0, 0.0, 0.0, 0.0, 0.3142, 0.0, 0.0, 0.0, 0.0, 0.0, 0.3142, 0.0, 0.0, 0.0, 1.0, 1.0, 1.0, 1.0, 0.0, 1.0, 1.0, 1.0, 0.0, 1.0, 0.0, 1.0, 1.0, 0.0, 0.0, 0.0, 1.0, 0.0, 1.0, 0.0, 0.0, 0.0, 1.0, 1.0, 1.0, 1.0, 1.0, 0.0, 1.0])
me_plane_007.materials.append(mat_material_003)
me_plane_007.update()
me_circle_001 = bpy.data.meshes.new('Circle.001')
me_circle_001.from_pydata([(0.0, 1.0, 0.0), (-0.1951, 0.9808, 0.0), (-0.3827, 0.9239, 0.0), (-0.5556, 0.8315, 0.0), (-0.7071, 0.7071, 0.0), (-0.8315, 0.5556, 0.0), (-0.9239, 0.3827, 0.0), (-0.9808, 0.1951, 0.0), (-1.0, 0.0, 0.0), (-0.9808, -0.1951, 0.0), (-0.9239, -0.3827, 0.0), (-0.8315, -0.5556, 0.0), (-0.7071, -0.7071, 0.0), (-0.5556, -0.8315, 0.0), (-0.3827, -0.9239, 0.0), (-0.1951, -0.9808, 0.0), (0.0, -1.0, 0.0), (0.1951, -0.9808, 0.0), (0.3827, -0.9239, 0.0), (0.5556, -0.8315, 0.0), (0.7071, -0.7071, 0.0), (0.8315, -0.5556, 0.0), (0.9239, -0.3827, 0.0), (0.9808, -0.1951, 0.0), (1.0, 0.0, 0.0), (0.9808, 0.1951, 0.0), (0.9239, 0.3827, 0.0), (0.8315, 0.5556, 0.0), (0.7071, 0.7071, 0.0), (0.5556, 0.8315, 0.0), (0.3827, 0.9239, 0.0), (0.1951, 0.9808, 0.0), (0.0, 1.0, 0.3656), (-0.1951, 0.9808, 0.3656), (-0.3827, 0.9239, 0.3656), (-0.5556, 0.8315, 0.3656), (-0.7071, 0.7071, 0.3656), (-0.8315, 0.5556, 0.3656), (-0.9239, 0.3827, 0.3656), (-0.9808, 0.1951, 0.3656), (-1.0, 0.0, 0.3656), (-0.9808, -0.1951, 0.3656), (-0.9239, -0.3827, 0.3656), (-0.8315, -0.5556, 0.3656), (-0.7071, -0.7071, 0.3656), (-0.5556, -0.8315, 0.3656), (-0.3827, -0.9239, 0.3656), (-0.1951, -0.9808, 0.3656), (0.0, -1.0, 0.3656), (0.1951, -0.9808, 0.3656), (0.3827, -0.9239, 0.3656), (0.5556, -0.8315, 0.3656), (0.7071, -0.7071, 0.3656), (0.8315, -0.5556, 0.3656), (0.9239, -0.3827, 0.3656), (0.9808, -0.1951, 0.3656), (1.0, 0.0, 0.3656), (0.9808, 0.1951, 0.3656), (0.9239, 0.3827, 0.3656), (0.8315, 0.5556, 0.3656), (0.7071, 0.7071, 0.3656), (0.5556, 0.8315, 0.3656), (0.3827, 0.9239, 0.3656), (0.1951, 0.9808, 0.3656)], [], [(26, 25, 57, 58), (13, 12, 44, 45), (27, 26, 58, 59), (14, 13, 45, 46), (1, 0, 32, 33), (28, 27, 59, 60), (15, 14, 46, 47), (2, 1, 33, 34), (29, 28, 60, 61), (16, 15, 47, 48), (3, 2, 34, 35), (30, 29, 61, 62), (17, 16, 48, 49), (4, 3, 35, 36), (31, 30, 62, 63), (18, 17, 49, 50), (5, 4, 36, 37), (0, 31, 63, 32), (19, 18, 50, 51), (6, 5, 37, 38), (20, 19, 51, 52), (7, 6, 38, 39), (21, 20, 52, 53), (8, 7, 39, 40), (22, 21, 53, 54), (9, 8, 40, 41), (23, 22, 54, 55), (10, 9, 41, 42), (24, 23, 55, 56), (11, 10, 42, 43), (25, 24, 56, 57), (12, 11, 43, 44), (33, 32, 63, 62, 61, 60, 59, 58, 57, 56, 55, 54, 53, 52, 51, 50, 49, 48, 47, 46, 45, 44, 43, 42, 41, 40, 39, 38, 37, 36, 35, 34), (1, 2, 3, 4, 5, 6, 7, 8, 9, 10, 12, 13, 14, 15, 16, 17, 18, 19, 20, 21, 22, 23, 24, 25, 26, 27, 28, 29, 30, 31, 0)])
me_circle_001.polygons.foreach_set('use_smooth', [True] * 34)
_uv = me_circle_001.uv_layers.new(name='UVMap')
_uv.uv.foreach_set('vector', [0.0, 0.0, 0.0, 0.0, 0.0, 0.0, 0.0, 0.0, 0.0, 0.0, 0.0, 0.0, 0.0, 0.0, 0.0, 0.0, 0.0, 0.0, 0.0, 0.0, 0.0, 0.0, 0.0, 0.0, 0.0, 0.0, 0.0, 0.0, 0.0, 0.0, 0.0, 0.0, 0.0, 0.0, 0.0, 0.0, 0.0, 0.0, 0.0, 0.0, 0.0, 0.0, 0.0, 0.0, 0.0, 0.0, 0.0, 0.0, 0.0, 0.0, 0.0, 0.0, 0.0, 0.0, 0.0, 0.0, 0.0, 0.0, 0.0, 0.0, 0.0, 0.0, 0.0, 0.0, 0.0, 0.0, 0.0, 0.0, 0.0, 0.0, 0.0, 0.0, 0.0, 0.0, 0.0, 0.0, 0.0, 0.0, 0.0, 0.0, 0.0, 0.0, 0.0, 0.0, 0.0, 0.0, 0.0, 0.0, 0.0, 0.0, 0.0, 0.0, 0.0, 0.0, 0.0, 0.0, 0.0, 0.0, 0.0, 0.0, 0.0, 0.0, 0.0, 0.0, 0.0, 0.0, 0.0, 0.0, 0.0, 0.0, 0.0, 0.0, 0.0, 0.0, 0.0, 0.0, 0.0, 0.0, 0.0, 0.0, 0.0, 0.0, 0.0, 0.0, 0.0, 0.0, 0.0, 0.0, 0.0, 0.0, 0.0, 0.0, 0.0, 0.0, 0.0, 0.0, 0.0, 0.0, 0.0, 0.0, 0.0, 0.0, 0.0, 0.0, 0.0, 0.0, 0.0, 0.0, 0.0, 0.0, 0.0, 0.0, 0.0, 0.0, 0.0, 0.0, 0.0, 0.0, 0.0, 0.0, 0.0, 0.0, 0.0, 0.0, 0.0, 0.0, 0.0, 0.0, 0.0, 0.0, 0.0, 0.0, 0.0, 0.0, 0.0, 0.0, 0.0, 0.0, 0.0, 0.0, 0.0, 0.0, 0.0, 0.0, 0.0, 0.0, 0.0, 0.0, 0.0, 0.0, 0.0, 0.0, 0.0, 0.0, 0.0, 0.0, 0.0, 0.0, 0.0, 0.0, 0.0, 0.0, 0.0, 0.0, 0.0, 0.0, 0.0, 0.0, 0.0, 0.0, 0.0, 0.0, 0.0, 0.0, 0.0, 0.0, 0.0, 0.0, 0.0, 0.0, 0.0, 0.0, 0.0, 0.0, 0.0, 0.0, 0.0, 0.0, 0.0, 0.0, 0.0, 0.0, 0.0, 0.0, 0.0, 0.0, 0.0, 0.0, 0.0, 0.0, 0.0, 0.0, 0.0, 0.0, 0.0, 0.0, 0.0, 0.0, 0.0, 0.0, 0.0, 0.0, 0.0, 0.0, 0.0, 0.0, 0.0, 0.0, 0.0, 0.0, 0.0, 0.0, 0.0, 0.0, 0.0, 0.0, 0.0, 0.0, 0.0, 0.0, 0.0, 0.0, 0.0, 0.0, 0.0, 0.0, 0.0, 0.0, 0.0, 0.0, 0.0, 0.0, 0.0, 0.0, 0.0, 0.0, 0.0, 0.0, 0.0, 0.0, 0.0, 0.0, 0.0, 0.0, 0.0, 0.0, 0.0, 0.0, 0.0, 0.0, 0.0, 0.0, 0.0, 0.0, 0.0, 0.0, 0.0, 0.0, 0.0, 0.0, 0.0, 0.0, 0.0, 0.0, 0.0, 0.0, 0.0, 0.0, 0.0, 0.0, 0.0, 0.0, 0.0, 0.0, 0.0, 0.0, 0.0, 0.0, 0.0, 0.0, 0.0, 0.0, 0.0, 0.0, 0.0, 0.0, 0.0, 0.0, 0.0, 0.0, 0.0, 0.0, 0.0, 0.0, 0.0, 0.0, 0.0, 0.0, 0.0, 0.0, 0.0, 0.0, 0.0, 0.0, 0.0, 0.0, 0.0, 0.0, 0.0, 0.0, 0.0, 0.0, 0.0, 0.0, 0.0, 0.0, 0.0, 0.0, 0.0, 0.0, 0.0, 0.0, 0.0, 0.0, 0.0, 0.0, 0.0, 0.0, 0.0, 0.0, 0.0, 0.0])
me_circle_001.materials.append(mat_material_021)
me_circle_001.update()
me_plane_008 = bpy.data.meshes.new('Plane.008')
me_plane_008.from_pydata([(-1.0, -1.0, 0.0), (1.0, -1.0, 0.0), (-1.0, 1.0, 0.0), (1.0, 1.0, 0.0), (-1.0, -7.609, 1.472), (1.0, -7.609, 1.472), (-1.0, 7.609, 1.472), (1.0, 7.609, 1.472), (-1.0, -7.609, 3.976), (1.0, -7.609, 3.976), (-1.0, 7.609, 3.976), (1.0, 7.609, 3.976)], [], [(0, 2, 3, 1), (5, 7, 11, 9), (3, 2, 6, 7), (0, 1, 5, 4), (1, 3, 7, 5), (2, 0, 4, 6), (8, 9, 11, 10), (6, 4, 8, 10), (7, 6, 10, 11), (4, 5, 9, 8)])
me_plane_008.polygons.foreach_set('use_smooth', [True] * 10)
_uv = me_plane_008.uv_layers.new(name='UVMap')
_uv.uv.foreach_set('vector', [0.0, 0.0, 0.0, 1.0, 1.0, 1.0, 1.0, 0.0, 1.0, 0.0, 1.0, 1.0, 1.0, 1.0, 1.0, 0.0, 1.0, 1.0, 0.0, 1.0, 0.0, 1.0, 1.0, 1.0, 0.0, 0.0, 1.0, 0.0, 1.0, 0.0, 0.0, 0.0, 1.0, 0.0, 1.0, 1.0, 1.0, 1.0, 1.0, 0.0, 0.0, 1.0, 0.0, 0.0, 0.0, 0.0, 0.0, 1.0, 0.0, 0.0, 1.0, 0.0, 1.0, 1.0, 0.0, 1.0, 0.0, 1.0, 0.0, 0.0, 0.0, 0.0, 0.0, 1.0, 1.0, 1.0, 0.0, 1.0, 0.0, 1.0, 1.0, 1.0, 0.0, 0.0, 1.0, 0.0, 1.0, 0.0, 0.0, 0.0])
me_plane_008.materials.append(mat_material_015)
me_plane_008.update()
me_plane_010 = bpy.data.meshes.new('Plane.010')
me_plane_010.from_pydata([(-1.014, 5.764, -4.768e-07), (1.014, 5.764, -4.768e-07), (-1.014, 7.764, -4.768e-07), (1.014, 7.764, -4.768e-07), (-1.014, 6.385, -8.101), (-1.014, 5.764, -8.101), (1.014, 5.764, -8.101), (1.014, 6.385, -8.101)], [], [(0, 2, 3, 1), (5, 6, 7, 4), (3, 2, 4, 7), (0, 1, 6, 5), (1, 3, 7, 6), (2, 0, 5, 4)])
me_plane_010.polygons.foreach_set('use_smooth', [True] * 6)
_uv = me_plane_010.uv_layers.new(name='UVMap')
_uv.uv.foreach_set('vector', [0.0, 0.0, 0.0, 1.0, 1.0, 1.0, 1.0, 0.0, 0.0, 0.0, 1.0, 0.0, 1.0, 1.0, 0.0, 1.0, 1.0, 1.0, 0.0, 1.0, 0.0, 1.0, 1.0, 1.0, 0.0, 0.0, 1.0, 0.0, 1.0, 0.0, 0.0, 0.0, 1.0, 0.0, 1.0, 1.0, 1.0, 1.0, 1.0, 0.0, 0.0, 1.0, 0.0, 0.0, 0.0, 0.0, 0.0, 1.0])
me_plane_010.materials.append(mat_material_015)
me_plane_010.update()
me_plane_001 = bpy.data.meshes.new('Plane.001')
me_plane_001.from_pydata([(-1.0, -1.0, -0.709), (1.0, -1.0, -0.709), (-1.0, 1.0, -0.709), (1.0, 1.0, -0.709), (-1.0, 0.4694, 0.709), (-1.0, 1.0, 0.1783), (-1.0, -1.0, 0.1783), (-1.0, -0.4694, 0.709), (1.0, -0.4694, 0.709), (1.0, -1.0, 0.1783), (1.0, 1.0, 0.1783), (1.0, 0.4694, 0.709)], [], [(0, 2, 3, 1), (3, 2, 5, 10), (7, 8, 11, 4), (0, 1, 9, 6), (1, 3, 10, 11, 8, 9), (6, 9, 8, 7), (10, 5, 4, 11), (2, 0, 6, 7, 4, 5)])
me_plane_001.polygons.foreach_set('use_smooth', [True] * 8)
_uv = me_plane_001.uv_layers.new(name='UVMap')
_uv.uv.foreach_set('vector', [0.0, 0.0, 0.0, 1.0, 1.0, 1.0, 1.0, 0.0, 1.0, 1.0, 0.0, 1.0, 0.0, 1.0, 1.0, 1.0, 0.0, 0.2653, 1.0, 0.2653, 1.0, 0.7347, 0.0, 0.7347, 0.0, 0.0, 1.0, 0.0, 1.0, 0.0, 0.0, 0.0, 1.0, 0.0, 1.0, 1.0, 1.0, 1.0, 1.0, 0.7347, 1.0, 0.2653, 1.0, 0.0, 0.0, 0.0, 1.0, 0.0, 1.0, 0.2653, 0.0, 0.2653, 1.0, 1.0, 0.0, 1.0, 0.0, 0.7347, 1.0, 0.7347, 0.0, 1.0, 0.0, 0.0, 0.0, 0.0, 0.0, 0.2653, 0.0, 0.7347, 0.0, 1.0])
me_plane_001.materials.append(mat_material_008)
me_plane_001.update()
me_plane_002 = bpy.data.meshes.new('Plane.002')
me_plane_002.from_pydata([(-1.0, -1.0, -0.709), (1.0, -1.0, -0.709), (-1.0, 1.0, -0.709), (1.0, 1.0, -0.709), (-1.0, 0.4694, 0.709), (-1.0, 1.0, 0.1783), (-1.0, -1.0, 0.1783), (-1.0, -0.4694, 0.709), (1.0, -0.4694, 0.709), (1.0, -1.0, 0.1783), (1.0, 1.0, 0.1783), (1.0, 0.4694, 0.709)], [], [(0, 2, 3, 1), (3, 2, 5, 10), (7, 8, 11, 4), (0, 1, 9, 6), (1, 3, 10, 11, 8, 9), (6, 9, 8, 7), (10, 5, 4, 11), (2, 0, 6, 7, 4, 5)])
me_plane_002.polygons.foreach_set('use_smooth', [True] * 8)
_uv = me_plane_002.uv_layers.new(name='UVMap')
_uv.uv.foreach_set('vector', [0.0, 0.0, 0.0, 1.0, 1.0, 1.0, 1.0, 0.0, 1.0, 1.0, 0.0, 1.0, 0.0, 1.0, 1.0, 1.0, 0.0, 0.2653, 1.0, 0.2653, 1.0, 0.7347, 0.0, 0.7347, 0.0, 0.0, 1.0, 0.0, 1.0, 0.0, 0.0, 0.0, 1.0, 0.0, 1.0, 1.0, 1.0, 1.0, 1.0, 0.7347, 1.0, 0.2653, 1.0, 0.0, 0.0, 0.0, 1.0, 0.0, 1.0, 0.2653, 0.0, 0.2653, 1.0, 1.0, 0.0, 1.0, 0.0, 0.7347, 1.0, 0.7347, 0.0, 1.0, 0.0, 0.0, 0.0, 0.0, 0.0, 0.2653, 0.0, 0.7347, 0.0, 1.0])
me_plane_002.materials.append(mat_material_008)
me_plane_002.update()
me_cylinder = bpy.data.meshes.new('Cylinder')
me_cylinder.from_pydata([(0.0, 1.0, -1.0), (0.0, 1.0, 1.0), (0.1951, 0.9808, -1.0), (0.1951, 0.9808, 1.0), (0.3827, 0.9239, -1.0), (0.3827, 0.9239, 1.0), (0.5556, 0.8315, -1.0), (0.5556, 0.8315, 1.0), (0.7071, 0.7071, -1.0), (0.7071, 0.7071, 1.0), (0.8315, 0.5556, -1.0), (0.8315, 0.5556, 1.0), (0.9239, 0.3827, -1.0), (0.9239, 0.3827, 1.0), (0.9808, 0.1951, -1.0), (0.9808, 0.1951, 1.0), (1.0, 0.0, -1.0), (1.0, 0.0, 1.0), (0.9808, -0.1951, -1.0), (0.9808, -0.1951, 1.0), (0.9239, -0.3827, -1.0), (0.9239, -0.3827, 1.0), (0.8315, -0.5556, -1.0), (0.8315, -0.5556, 1.0), (0.7071, -0.7071, -1.0), (0.7071, -0.7071, 1.0), (0.5556, -0.8315, -1.0), (0.5556, -0.8315, 1.0), (0.3827, -0.9239, -1.0), (0.3827, -0.9239, 1.0), (0.1951, -0.9808, -1.0), (0.1951, -0.9808, 1.0), (0.0, -1.0, -1.0), (0.0, -1.0, 1.0), (-0.1951, -0.9808, -1.0), (-0.1951, -0.9808, 1.0), (-0.3827, -0.9239, -1.0), (-0.3827, -0.9239, 1.0), (-0.5556, -0.8315, -1.0), (-0.5556, -0.8315, 1.0), (-0.7071, -0.7071, -1.0), (-0.7071, -0.7071, 1.0), (-0.8315, -0.5556, -1.0), (-0.8315, -0.5556, 1.0), (-0.9239, -0.3827, -1.0), (-0.9239, -0.3827, 1.0), (-0.9808, -0.1951, -1.0), (-0.9808, -0.1951, 1.0), (-1.0, 0.0, -1.0), (-1.0, 0.0, 1.0), (-0.9808, 0.1951, -1.0), (-0.9808, 0.1951, 1.0), (-0.9239, 0.3827, -1.0), (-0.9239, 0.3827, 1.0), (-0.8315, 0.5556, -1.0), (-0.8315, 0.5556, 1.0), (-0.7071, 0.7071, -1.0), (-0.7071, 0.7071, 1.0), (-0.5556, 0.8315, -1.0), (-0.5556, 0.8315, 1.0), (-0.3827, 0.9239, -1.0), (-0.3827, 0.9239, 1.0), (-0.1951, 0.9808, -1.0), (-0.1951, 0.9808, 1.0), (0.1951, 0.9808, 9.642), (1.65e-07, 1.0, 9.642), (0.3827, 0.9239, 9.642), (0.5556, 0.8315, 9.642), (0.7071, 0.7071, 9.642), (0.8315, 0.5556, 9.642), (0.9239, 0.3827, 9.642), (0.9808, 0.1951, 9.642), (1.0, 0.0, 9.642), (0.9808, -0.1951, 9.642), (0.9239, -0.3827, 9.642), (0.8315, -0.5556, 9.642), (0.7071, -0.7071, 9.642), (0.5556, -0.8315, 9.642), (0.3827, -0.9239, 9.642), (0.1951, -0.9808, 9.642), (1.65e-07, -1.0, 9.642), (-0.1951, -0.9808, 9.642), (-0.3827, -0.9239, 9.642), (-0.5556, -0.8315, 9.642), (-0.7071, -0.7071, 9.642), (-0.8315, -0.5556, 9.642), (-0.9239, -0.3827, 9.642), (-0.9808, -0.1951, 9.642), (-1.0, 0.0, 9.642), (-0.9808, 0.1951, 9.642), (-0.9239, 0.3827, 9.642), (-0.8315, 0.5556, 9.642), (-0.7071, 0.7071, 9.642), (-0.5556, 0.8315, 9.642), (-0.3827, 0.9239, 9.642), (-0.1951, 0.9808, 9.642)], [], [(0, 1, 3, 2), (2, 3, 5, 4), (4, 5, 7, 6), (6, 7, 9, 8), (8, 9, 11, 10), (10, 11, 13, 12), (12, 13, 15, 14), (14, 15, 17, 16), (16, 17, 19, 18), (18, 19, 21, 20), (20, 21, 23, 22), (22, 23, 25, 24), (24, 25, 27, 26), (26, 27, 29, 28), (28, 29, 31, 30), (30, 31, 33, 32), (32, 33, 35, 34), (34, 35, 37, 36), (36, 37, 39, 38), (38, 39, 41, 40), (40, 41, 43, 42), (42, 43, 45, 44), (44, 45, 47, 46), (46, 47, 49, 48), (48, 49, 51, 50), (50, 51, 53, 52), (52, 53, 55, 54), (54, 55, 57, 56), (56, 57, 59, 58), (58, 59, 61, 60), (23, 21, 74, 75), (60, 61, 63, 62), (62, 63, 1, 0), (0, 2, 4, 6, 8, 10, 12, 14, 16, 18, 20, 22, 24, 26, 28, 30, 32, 34, 36, 38, 40, 42, 44, 46, 48, 50, 52, 54, 56, 58, 60, 62), (64, 65, 95, 94, 93, 92, 91, 90, 89, 88, 87, 86, 85, 84, 83, 82, 81, 80, 79, 78, 77, 76, 75, 74, 73, 72, 71, 70, 69, 68, 67, 66), (41, 39, 83, 84), (59, 57, 92, 93), (15, 13, 70, 71), (33, 31, 79, 80), (51, 49, 88, 89), (7, 5, 66, 67), (25, 23, 75, 76), (43, 41, 84, 85), (61, 59, 93, 94), (17, 15, 71, 72), (35, 33, 80, 81), (53, 51, 89, 90), (9, 7, 67, 68), (27, 25, 76, 77), (45, 43, 85, 86), (63, 61, 94, 95), (19, 17, 72, 73), (37, 35, 81, 82), (55, 53, 90, 91), (11, 9, 68, 69), (29, 27, 77, 78), (47, 45, 86, 87), (3, 1, 65, 64), (1, 63, 95, 65), (21, 19, 73, 74), (39, 37, 82, 83), (57, 55, 91, 92), (13, 11, 69, 70), (31, 29, 78, 79), (49, 47, 87, 88), (5, 3, 64, 66)])
me_cylinder.polygons.foreach_set('use_smooth', [True] * 66)
_uv = me_cylinder.uv_layers.new(name='UVMap')
_uv.uv.foreach_set('vector', [1.0, 0.5, 1.0, 1.0, 0.9688, 1.0, 0.9688, 0.5, 0.9688, 0.5, 0.9688, 1.0, 0.9375, 1.0, 0.9375, 0.5, 0.9375, 0.5, 0.9375, 1.0, 0.9062, 1.0, 0.9062, 0.5, 0.9062, 0.5, 0.9062, 1.0, 0.875, 1.0, 0.875, 0.5, 0.875, 0.5, 0.875, 1.0, 0.8438, 1.0, 0.8438, 0.5, 0.8438, 0.5, 0.8438, 1.0, 0.8125, 1.0, 0.8125, 0.5, 0.8125, 0.5, 0.8125, 1.0, 0.7812, 1.0, 0.7812, 0.5, 0.7812, 0.5, 0.7812, 1.0, 0.75, 1.0, 0.75, 0.5, 0.75, 0.5, 0.75, 1.0, 0.7188, 1.0, 0.7188, 0.5, 0.7188, 0.5, 0.7188, 1.0, 0.6875, 1.0, 0.6875, 0.5, 0.6875, 0.5, 0.6875, 1.0, 0.6562, 1.0, 0.6562, 0.5, 0.6562, 0.5, 0.6562, 1.0, 0.625, 1.0, 0.625, 0.5, 0.625, 0.5, 0.625, 1.0, 0.5938, 1.0, 0.5938, 0.5, 0.5938, 0.5, 0.5938, 1.0, 0.5625, 1.0, 0.5625, 0.5, 0.5625, 0.5, 0.5625, 1.0, 0.5312, 1.0, 0.5312, 0.5, 0.5312, 0.5, 0.5312, 1.0, 0.5, 1.0, 0.5, 0.5, 0.5, 0.5, 0.5, 1.0, 0.4688, 1.0, 0.4688, 0.5, 0.4688, 0.5, 0.4688, 1.0, 0.4375, 1.0, 0.4375, 0.5, 0.4375, 0.5, 0.4375, 1.0, 0.4062, 1.0, 0.4062, 0.5, 0.4062, 0.5, 0.4062, 1.0, 0.375, 1.0, 0.375, 0.5, 0.375, 0.5, 0.375, 1.0, 0.3438, 1.0, 0.3438, 0.5, 0.3438, 0.5, 0.3438, 1.0, 0.3125, 1.0, 0.3125, 0.5, 0.3125, 0.5, 0.3125, 1.0, 0.2812, 1.0, 0.2812, 0.5, 0.2812, 0.5, 0.2812, 1.0, 0.25, 1.0, 0.25, 0.5, 0.25, 0.5, 0.25, 1.0, 0.2188, 1.0, 0.2188, 0.5, 0.2188, 0.5, 0.2188, 1.0, 0.1875, 1.0, 0.1875, 0.5, 0.1875, 0.5, 0.1875, 1.0, 0.1562, 1.0, 0.1562, 0.5, 0.1562, 0.5, 0.1562, 1.0, 0.125, 1.0, 0.125, 0.5, 0.125, 0.5, 0.125, 1.0, 0.09375, 1.0, 0.09375, 0.5, 0.09375, 0.5, 0.09375, 1.0, 0.0625, 1.0, 0.0625, 0.5, 0.6562, 1.0, 0.6875, 1.0, 0.6875, 1.0, 0.6562, 1.0, 0.0625, 0.5, 0.0625, 1.0, 0.03125, 1.0, 0.03125, 0.5, 0.03125, 0.5, 0.03125, 1.0, 0.0, 1.0, 0.0, 0.5, 0.75, 0.49, 0.7968, 0.4854, 0.8418, 0.4717, 0.8833, 0.4496, 0.9197, 0.4197, 0.9496, 0.3833, 0.9717, 0.3418, 0.9854, 0.2968, 0.99, 0.25, 0.9854, 0.2032, 0.9717, 0.1582, 0.9496, 0.1167, 0.9197, 0.08029, 0.8833, 0.05045, 0.8418, 0.02827, 0.7968, 0.01461, 0.75, 0.01, 0.7032, 0.01461, 0.6582, 0.02827, 0.6167, 0.05045, 0.5803, 0.08029, 0.5504, 0.1167, 0.5283, 0.1582, 0.5146, 0.2032, 0.51, 0.25, 0.5146, 0.2968, 0.5283, 0.3418, 0.5504, 0.3833, 0.5803, 0.4197, 0.6167, 0.4496, 0.6582, 0.4717, 0.7032, 0.4854, 0.2968, 0.4854, 0.25, 0.49, 0.2032, 0.4854, 0.1582, 0.4717, 0.1167, 0.4496, 0.08029, 0.4197, 0.05045, 0.3833, 0.02827, 0.3418, 0.01461, 0.2968, 0.01, 0.25, 0.01461, 0.2032, 0.02827, 0.1582, 0.05045, 0.1167, 0.08029, 0.08029, 0.1167, 0.05045, 0.1582, 0.02827, 0.2032, 0.01461, 0.25, 0.01, 0.2968, 0.01461, 0.3418, 0.02827, 0.3833, 0.05045, 0.4197, 0.08029, 0.4496, 0.1167, 0.4717, 0.1582, 0.4854, 0.2032, 0.49, 0.25, 0.4854, 0.2968, 0.4717, 0.3418, 0.4496, 0.3833, 0.4197, 0.4197, 0.3833, 0.4496, 0.3418, 0.4717, 0.375, 1.0, 0.4062, 1.0, 0.4062, 1.0, 0.375, 1.0, 0.09375, 1.0, 0.125, 1.0, 0.125, 1.0, 0.09375, 1.0, 0.7812, 1.0, 0.8125, 1.0, 0.8125, 1.0, 0.7812, 1.0, 0.5, 1.0, 0.5312, 1.0, 0.5312, 1.0, 0.5, 1.0, 0.2188, 1.0, 0.25, 1.0, 0.25, 1.0, 0.2188, 1.0, 0.9062, 1.0, 0.9375, 1.0, 0.9375, 1.0, 0.9062, 1.0, 0.625, 1.0, 0.6562, 1.0, 0.6562, 1.0, 0.625, 1.0, 0.3438, 1.0, 0.375, 1.0, 0.375, 1.0, 0.3438, 1.0, 0.0625, 1.0, 0.09375, 1.0, 0.09375, 1.0, 0.0625, 1.0, 0.75, 1.0, 0.7812, 1.0, 0.7812, 1.0, 0.75, 1.0, 0.4688, 1.0, 0.5, 1.0, 0.5, 1.0, 0.4688, 1.0, 0.1875, 1.0, 0.2188, 1.0, 0.2188, 1.0, 0.1875, 1.0, 0.875, 1.0, 0.9062, 1.0, 0.9062, 1.0, 0.875, 1.0, 0.5938, 1.0, 0.625, 1.0, 0.625, 1.0, 0.5938, 1.0, 0.3125, 1.0, 0.3438, 1.0, 0.3438, 1.0, 0.3125, 1.0, 0.03125, 1.0, 0.0625, 1.0, 0.0625, 1.0, 0.03125, 1.0, 0.7188, 1.0, 0.75, 1.0, 0.75, 1.0, 0.7188, 1.0, 0.4375, 1.0, 0.4688, 1.0, 0.4688, 1.0, 0.4375, 1.0, 0.1562, 1.0, 0.1875, 1.0, 0.1875, 1.0, 0.1562, 1.0, 0.8438, 1.0, 0.875, 1.0, 0.875, 1.0, 0.8438, 1.0, 0.5625, 1.0, 0.5938, 1.0, 0.5938, 1.0, 0.5625, 1.0, 0.2812, 1.0, 0.3125, 1.0, 0.3125, 1.0, 0.2812, 1.0, 0.9688, 1.0, 1.0, 1.0, 1.0, 1.0, 0.9688, 1.0, 0.0, 1.0, 0.03125, 1.0, 0.03125, 1.0, 0.0, 1.0, 0.6875, 1.0, 0.7188, 1.0, 0.7188, 1.0, 0.6875, 1.0, 0.4062, 1.0, 0.4375, 1.0, 0.4375, 1.0, 0.4062, 1.0, 0.125, 1.0, 0.1562, 1.0, 0.1562, 1.0, 0.125, 1.0, 0.8125, 1.0, 0.8438, 1.0, 0.8438, 1.0, 0.8125, 1.0, 0.5312, 1.0, 0.5625, 1.0, 0.5625, 1.0, 0.5312, 1.0, 0.25, 1.0, 0.2812, 1.0, 0.2812, 1.0, 0.25, 1.0, 0.9375, 1.0, 0.9688, 1.0, 0.9688, 1.0, 0.9375, 1.0])
me_cylinder.materials.append(mat_material_019)
me_cylinder.update()
me_plane_003 = bpy.data.meshes.new('Plane.003')
me_plane_003.from_pydata([(-0.6786, -1.0, -0.7417), (0.676, -1.0, -0.7381), (-0.6786, 0.9999, -0.7417), (0.676, 0.9999, -0.7381), (-0.6762, 0.4693, 0.6762), (-0.6771, 0.9999, 0.1456), (-0.6771, -1.0, 0.1456), (-0.6762, -0.4694, 0.6762), (0.6784, -0.4694, 0.6798), (0.6775, -1.0, 0.1491), (0.6775, 0.9999, 0.1491), (0.6784, 0.4693, 0.6798)], [], [(0, 2, 3, 1), (3, 2, 5, 10), (7, 8, 11, 4), (0, 1, 9, 6), (1, 3, 10, 11, 8, 9), (6, 9, 8, 7), (10, 5, 4, 11), (2, 0, 6, 7, 4, 5)])
me_plane_003.polygons.foreach_set('use_smooth', [True] * 8)
_uv = me_plane_003.uv_layers.new(name='UVMap')
_uv.uv.foreach_set('vector', [0.0, 0.0, 0.0, 1.0, 1.0, 1.0, 1.0, 0.0, 1.0, 1.0, 0.0, 1.0, 0.0, 1.0, 1.0, 1.0, 0.0, 0.2653, 1.0, 0.2653, 1.0, 0.7347, 0.0, 0.7347, 0.0, 0.0, 1.0, 0.0, 1.0, 0.0, 0.0, 0.0, 1.0, 0.0, 1.0, 1.0, 1.0, 1.0, 1.0, 0.7347, 1.0, 0.2653, 1.0, 0.0, 0.0, 0.0, 1.0, 0.0, 1.0, 0.2653, 0.0, 0.2653, 1.0, 1.0, 0.0, 1.0, 0.0, 0.7347, 1.0, 0.7347, 0.0, 1.0, 0.0, 0.0, 0.0, 0.0, 0.0, 0.2653, 0.0, 0.7347, 0.0, 1.0])
me_plane_003.materials.append(mat_material_008)
me_plane_003.update()
me_plane_005 = bpy.data.meshes.new('Plane.005')
me_plane_005.from_pydata([(-0.6603, -1.0, -0.7108), (0.6574, -1.0, -0.7071), (-0.6603, 1.0, -0.7108), (0.6574, 1.0, -0.7071), (-0.6576, 0.4693, 0.7071), (-0.6586, 1.0, 0.1765), (-0.6586, -1.0, 0.1765), (-0.6576, -0.4694, 0.7071), (0.66, -0.4693, 0.7108), (0.6591, -1.0, 0.1802), (0.6591, 1.0, 0.1802), (0.66, 0.4694, 0.7108)], [], [(0, 2, 3, 1), (3, 2, 5, 10), (7, 8, 11, 4), (0, 1, 9, 6), (1, 3, 10, 11, 8, 9), (6, 9, 8, 7), (10, 5, 4, 11), (2, 0, 6, 7, 4, 5)])
me_plane_005.polygons.foreach_set('use_smooth', [True] * 8)
_uv = me_plane_005.uv_layers.new(name='UVMap')
_uv.uv.foreach_set('vector', [0.0, 0.0, 0.0, 1.0, 1.0, 1.0, 1.0, 0.0, 1.0, 1.0, 0.0, 1.0, 0.0, 1.0, 1.0, 1.0, 0.0, 0.2653, 1.0, 0.2653, 1.0, 0.7347, 0.0, 0.7347, 0.0, 0.0, 1.0, 0.0, 1.0, 0.0, 0.0, 0.0, 1.0, 0.0, 1.0, 1.0, 1.0, 1.0, 1.0, 0.7347, 1.0, 0.2653, 1.0, 0.0, 0.0, 0.0, 1.0, 0.0, 1.0, 0.2653, 0.0, 0.2653, 1.0, 1.0, 0.0, 1.0, 0.0, 0.7347, 1.0, 0.7347, 0.0, 1.0, 0.0, 0.0, 0.0, 0.0, 0.0, 0.2653, 0.0, 0.7347, 0.0, 1.0])
me_plane_005.materials.append(mat_material_008)
me_plane_005.update()
me_cylinder_001 = bpy.data.meshes.new('Cylinder.001')
me_cylinder_001.from_pydata([(0.002448, 1.008, -1.941), (0.002448, 1.008, 0.05882), (0.1975, 0.9889, -1.941), (0.1975, 0.9889, 0.05882), (0.3851, 0.932, -1.941), (0.3851, 0.932, 0.05882), (0.558, 0.8396, -1.941), (0.558, 0.8396, 0.05882), (0.7096, 0.7153, -1.941), (0.7096, 0.7153, 0.05882), (0.8339, 0.5637, -1.941), (0.8339, 0.5637, 0.05882), (0.9263, 0.3908, -1.941), (0.9263, 0.3908, 0.05882), (0.9832, 0.2032, -1.941), (0.9832, 0.2032, 0.05882), (1.002, 0.008149, -1.941), (1.002, 0.008149, 0.05882), (0.9832, -0.1869, -1.941), (0.9832, -0.1869, 0.05882), (0.9263, -0.3745, -1.941), (0.9263, -0.3745, 0.05882), (0.8339, -0.5474, -1.941), (0.8339, -0.5474, 0.05882), (0.7096, -0.699, -1.941), (0.7096, -0.699, 0.05882), (0.558, -0.8233, -1.941), (0.558, -0.8233, 0.05882), (0.3851, -0.9157, -1.941), (0.3851, -0.9157, 0.05882), (0.1975, -0.9726, -1.941), (0.1975, -0.9726, 0.05882), (0.002448, -0.9919, -1.941), (0.002448, -0.9919, 0.05882), (-0.1926, -0.9726, -1.941), (-0.1926, -0.9726, 0.05882), (-0.3802, -0.9157, -1.941), (-0.3802, -0.9157, 0.05882), (-0.5531, -0.8233, -1.941), (-0.5531, -0.8233, 0.05882), (-0.7047, -0.699, -1.941), (-0.7047, -0.699, 0.05882), (-0.829, -0.5474, -1.941), (-0.829, -0.5474, 0.05882), (-0.9214, -0.3745, -1.941), (-0.9214, -0.3745, 0.05882), (-0.9783, -0.1869, -1.941), (-0.9783, -0.1869, 0.05882), (-0.9976, 0.008149, -1.941), (-0.9976, 0.008149, 0.05882), (-0.9783, 0.2032, -1.941), (-0.9783, 0.2032, 0.05882), (-0.9214, 0.3908, -1.941), (-0.9214, 0.3908, 0.05882), (-0.829, 0.5637, -1.941), (-0.829, 0.5637, 0.05882), (-0.7047, 0.7153, -1.941), (-0.7047, 0.7153, 0.05882), (-0.5531, 0.8396, -1.941), (-0.5531, 0.8396, 0.05882), (-0.3802, 0.932, -1.941), (-0.3802, 0.932, 0.05882), (-0.1926, 0.9889, -1.941), (-0.1926, 0.9889, 0.05882)], [], [(0, 1, 3, 2), (2, 3, 5, 4), (4, 5, 7, 6), (6, 7, 9, 8), (8, 9, 11, 10), (10, 11, 13, 12), (12, 13, 15, 14), (14, 15, 17, 16), (16, 17, 19, 18), (18, 19, 21, 20), (20, 21, 23, 22), (22, 23, 25, 24), (24, 25, 27, 26), (26, 27, 29, 28), (28, 29, 31, 30), (30, 31, 33, 32), (32, 33, 35, 34), (34, 35, 37, 36), (36, 37, 39, 38), (38, 39, 41, 40), (40, 41, 43, 42), (42, 43, 45, 44), (44, 45, 47, 46), (46, 47, 49, 48), (48, 49, 51, 50), (50, 51, 53, 52), (52, 53, 55, 54), (54, 55, 57, 56), (56, 57, 59, 58), (58, 59, 61, 60), (3, 1, 63, 61, 59, 57, 55, 53, 51, 49, 47, 45, 43, 41, 39, 37, 35, 33, 31, 29, 27, 25, 23, 21, 19, 17, 15, 13, 11, 9, 7, 5), (60, 61, 63, 62), (62, 63, 1, 0), (0, 2, 4, 6, 8, 10, 12, 14, 16, 18, 20, 22, 24, 26, 28, 30, 32, 34, 36, 38, 40, 42, 44, 46, 48, 50, 52, 54, 56, 58, 60, 62)])
me_cylinder_001.polygons.foreach_set('use_smooth', [True] * 34)
_uv = me_cylinder_001.uv_layers.new(name='UVMap')
_uv.uv.foreach_set('vector', [1.0, 0.5, 1.0, 1.0, 0.9688, 1.0, 0.9688, 0.5, 0.9688, 0.5, 0.9688, 1.0, 0.9375, 1.0, 0.9375, 0.5, 0.9375, 0.5, 0.9375, 1.0, 0.9062, 1.0, 0.9062, 0.5, 0.9062, 0.5, 0.9062, 1.0, 0.875, 1.0, 0.875, 0.5, 0.875, 0.5, 0.875, 1.0, 0.8438, 1.0, 0.8438, 0.5, 0.8438, 0.5, 0.8438, 1.0, 0.8125, 1.0, 0.8125, 0.5, 0.8125, 0.5, 0.8125, 1.0, 0.7812, 1.0, 0.7812, 0.5, 0.7812, 0.5, 0.7812, 1.0, 0.75, 1.0, 0.75, 0.5, 0.75, 0.5, 0.75, 1.0, 0.7188, 1.0, 0.7188, 0.5, 0.7188, 0.5, 0.7188, 1.0, 0.6875, 1.0, 0.6875, 0.5, 0.6875, 0.5, 0.6875, 1.0, 0.6562, 1.0, 0.6562, 0.5, 0.6562, 0.5, 0.6562, 1.0, 0.625, 1.0, 0.625, 0.5, 0.625, 0.5, 0.625, 1.0, 0.5938, 1.0, 0.5938, 0.5, 0.5938, 0.5, 0.5938, 1.0, 0.5625, 1.0, 0.5625, 0.5, 0.5625, 0.5, 0.5625, 1.0, 0.5312, 1.0, 0.5312, 0.5, 0.5312, 0.5, 0.5312, 1.0, 0.5, 1.0, 0.5, 0.5, 0.5, 0.5, 0.5, 1.0, 0.4688, 1.0, 0.4688, 0.5, 0.4688, 0.5, 0.4688, 1.0, 0.4375, 1.0, 0.4375, 0.5, 0.4375, 0.5, 0.4375, 1.0, 0.4062, 1.0, 0.4062, 0.5, 0.4062, 0.5, 0.4062, 1.0, 0.375, 1.0, 0.375, 0.5, 0.375, 0.5, 0.375, 1.0, 0.3438, 1.0, 0.3438, 0.5, 0.3438, 0.5, 0.3438, 1.0, 0.3125, 1.0, 0.3125, 0.5, 0.3125, 0.5, 0.3125, 1.0, 0.2812, 1.0, 0.2812, 0.5, 0.2812, 0.5, 0.2812, 1.0, 0.25, 1.0, 0.25, 0.5, 0.25, 0.5, 0.25, 1.0, 0.2188, 1.0, 0.2188, 0.5, 0.2188, 0.5, 0.2188, 1.0, 0.1875, 1.0, 0.1875, 0.5, 0.1875, 0.5, 0.1875, 1.0, 0.1562, 1.0, 0.1562, 0.5, 0.1562, 0.5, 0.1562, 1.0, 0.125, 1.0, 0.125, 0.5, 0.125, 0.5, 0.125, 1.0, 0.09375, 1.0, 0.09375, 0.5, 0.09375, 0.5, 0.09375, 1.0, 0.0625, 1.0, 0.0625, 0.5, 0.2968, 0.4854, 0.25, 0.49, 0.2032, 0.4854, 0.1582, 0.4717, 0.1167, 0.4496, 0.08029, 0.4197, 0.05045, 0.3833, 0.02827, 0.3418, 0.01461, 0.2968, 0.01, 0.25, 0.01461, 0.2032, 0.02827, 0.1582, 0.05045, 0.1167, 0.08029, 0.08029, 0.1167, 0.05045, 0.1582, 0.02827, 0.2032, 0.01461, 0.25, 0.01, 0.2968, 0.01461, 0.3418, 0.02827, 0.3833, 0.05045, 0.4197, 0.08029, 0.4496, 0.1167, 0.4717, 0.1582, 0.4854, 0.2032, 0.49, 0.25, 0.4854, 0.2968, 0.4717, 0.3418, 0.4496, 0.3833, 0.4197, 0.4197, 0.3833, 0.4496, 0.3418, 0.4717, 0.0625, 0.5, 0.0625, 1.0, 0.03125, 1.0, 0.03125, 0.5, 0.03125, 0.5, 0.03125, 1.0, 0.0, 1.0, 0.0, 0.5, 0.75, 0.49, 0.7968, 0.4854, 0.8418, 0.4717, 0.8833, 0.4496, 0.9197, 0.4197, 0.9496, 0.3833, 0.9717, 0.3418, 0.9854, 0.2968, 0.99, 0.25, 0.9854, 0.2032, 0.9717, 0.1582, 0.9496, 0.1167, 0.9197, 0.08029, 0.8833, 0.05045, 0.8418, 0.02827, 0.7968, 0.01461, 0.75, 0.01, 0.7032, 0.01461, 0.6582, 0.02827, 0.6167, 0.05045, 0.5803, 0.08029, 0.5504, 0.1167, 0.5283, 0.1582, 0.5146, 0.2032, 0.51, 0.25, 0.5146, 0.2968, 0.5283, 0.3418, 0.5504, 0.3833, 0.5803, 0.4197, 0.6167, 0.4496, 0.6582, 0.4717, 0.7032, 0.4854])
me_cylinder_001.materials.append(mat_material_005)
me_cylinder_001.update()
me_plane_018 = bpy.data.meshes.new('Plane.018')
me_plane_018.from_pydata([(-2.487, -1.0, 1.192e-07), (-0.4874, -1.0, 1.192e-07), (-2.487, 1.0, 1.192e-07), (-0.4874, 1.0, 1.192e-07), (-2.487, 1.0, 1.192e-07), (-2.487, -1.0, 1.192e-07), (-0.4874, -1.0, 1.192e-07), (-0.4874, 1.0, 1.192e-07), (-2.487, 0.5075, 0.9269), (-2.487, 1.0, 0.4344), (-2.487, -1.0, 0.4344), (-2.487, -0.5075, 0.9269), (-0.4874, -0.5075, 0.9269), (-0.4874, -1.0, 0.4344), (-0.4874, 1.0, 0.4344), (-0.4874, 0.5075, 0.9269)], [], [(0, 2, 3, 1), (6, 7, 14, 15, 12, 13), (1, 3, 7, 6), (2, 0, 5, 4), (3, 2, 4, 7), (0, 1, 6, 5), (7, 4, 9, 14), (11, 12, 15, 8), (5, 6, 13, 10), (10, 13, 12, 11), (14, 9, 8, 15), (4, 5, 10, 11, 8, 9)])
me_plane_018.polygons.foreach_set('use_smooth', [True] * 12)
_uv = me_plane_018.uv_layers.new(name='UVMap')
_uv.uv.foreach_set('vector', [0.0, 0.0, 0.0, 1.0, 1.0, 1.0, 1.0, 0.0, 1.0, 0.0, 1.0, 1.0, 1.0, 1.0, 1.0, 0.7537, 1.0, 0.2463, 1.0, 0.0, 1.0, 0.0, 1.0, 1.0, 1.0, 1.0, 1.0, 0.0, 0.0, 1.0, 0.0, 0.0, 0.0, 0.0, 0.0, 1.0, 1.0, 1.0, 0.0, 1.0, 0.0, 1.0, 1.0, 1.0, 0.0, 0.0, 1.0, 0.0, 1.0, 0.0, 0.0, 0.0, 1.0, 1.0, 0.0, 1.0, 0.0, 1.0, 1.0, 1.0, 0.0, 0.2463, 1.0, 0.2463, 1.0, 0.7537, 0.0, 0.7537, 0.0, 0.0, 1.0, 0.0, 1.0, 0.0, 0.0, 0.0, 0.0, 0.0, 1.0, 0.0, 1.0, 0.2463, 0.0, 0.2463, 1.0, 1.0, 0.0, 1.0, 0.0, 0.7537, 1.0, 0.7537, 0.0, 1.0, 0.0, 0.0, 0.0, 0.0, 0.0, 0.2463, 0.0, 0.7537, 0.0, 1.0])
me_plane_018.materials.append(mat_material_008)
me_plane_018.update()
me_plane_019 = bpy.data.meshes.new('Plane.019')
me_plane_019.from_pydata([(0.4874, -1.0, -1.192e-07), (2.487, -1.0, -1.192e-07), (0.4874, 1.0, -1.192e-07), (2.487, 1.0, -1.192e-07), (0.4874, 1.0, -1.192e-07), (0.4874, -1.0, -1.192e-07), (2.487, -1.0, -1.192e-07), (2.487, 1.0, -1.192e-07), (0.4874, 0.5075, 0.9269), (0.4874, 1.0, 0.4344), (0.4874, -1.0, 0.4344), (0.4874, -0.5075, 0.9269), (2.487, -0.5075, 0.9269), (2.487, -1.0, 0.4344), (2.487, 1.0, 0.4344), (2.487, 0.5075, 0.9269)], [], [(0, 2, 3, 1), (6, 7, 14, 15, 12, 13), (1, 3, 7, 6), (2, 0, 5, 4), (3, 2, 4, 7), (0, 1, 6, 5), (7, 4, 9, 14), (11, 12, 15, 8), (5, 6, 13, 10), (10, 13, 12, 11), (14, 9, 8, 15), (4, 5, 10, 11, 8, 9)])
me_plane_019.polygons.foreach_set('use_smooth', [True] * 12)
_uv = me_plane_019.uv_layers.new(name='UVMap')
_uv.uv.foreach_set('vector', [0.0, 0.0, 0.0, 1.0, 1.0, 1.0, 1.0, 0.0, 1.0, 0.0, 1.0, 1.0, 1.0, 1.0, 1.0, 0.7537, 1.0, 0.2463, 1.0, 0.0, 1.0, 0.0, 1.0, 1.0, 1.0, 1.0, 1.0, 0.0, 0.0, 1.0, 0.0, 0.0, 0.0, 0.0, 0.0, 1.0, 1.0, 1.0, 0.0, 1.0, 0.0, 1.0, 1.0, 1.0, 0.0, 0.0, 1.0, 0.0, 1.0, 0.0, 0.0, 0.0, 1.0, 1.0, 0.0, 1.0, 0.0, 1.0, 1.0, 1.0, 0.0, 0.2463, 1.0, 0.2463, 1.0, 0.7537, 0.0, 0.7537, 0.0, 0.0, 1.0, 0.0, 1.0, 0.0, 0.0, 0.0, 0.0, 0.0, 1.0, 0.0, 1.0, 0.2463, 0.0, 0.2463, 1.0, 1.0, 0.0, 1.0, 0.0, 0.7537, 1.0, 0.7537, 0.0, 1.0, 0.0, 0.0, 0.0, 0.0, 0.0, 0.2463, 0.0, 0.7537, 0.0, 1.0])
me_plane_019.materials.append(mat_material_008)
me_plane_019.update()
me_plane_020 = bpy.data.meshes.new('Plane.020')
me_plane_020.from_pydata([(-2.172, -1.0, 1.192e-07), (-0.1724, -1.0, 1.192e-07), (-2.172, 1.0, 1.192e-07), (-0.1724, 1.0, 1.192e-07), (-2.172, 1.0, 1.192e-07), (-2.172, -1.0, 1.192e-07), (-0.1724, -1.0, 1.192e-07), (-0.1724, 1.0, 1.192e-07), (-2.172, 0.5075, 0.9269), (-2.172, 1.0, 0.4344), (-2.172, -1.0, 0.4344), (-2.172, -0.5075, 0.9269), (-0.1724, -0.5075, 0.9269), (-0.1724, -1.0, 0.4344), (-0.1724, 1.0, 0.4344), (-0.1724, 0.5075, 0.9269)], [], [(0, 2, 3, 1), (6, 7, 14, 15, 12, 13), (1, 3, 7, 6), (2, 0, 5, 4), (3, 2, 4, 7), (0, 1, 6, 5), (7, 4, 9, 14), (11, 12, 15, 8), (5, 6, 13, 10), (10, 13, 12, 11), (14, 9, 8, 15), (4, 5, 10, 11, 8, 9)])
me_plane_020.polygons.foreach_set('use_smooth', [True] * 12)
_uv = me_plane_020.uv_layers.new(name='UVMap')
_uv.uv.foreach_set('vector', [0.0, 0.0, 0.0, 1.0, 1.0, 1.0, 1.0, 0.0, 1.0, 0.0, 1.0, 1.0, 1.0, 1.0, 1.0, 0.7537, 1.0, 0.2463, 1.0, 0.0, 1.0, 0.0, 1.0, 1.0, 1.0, 1.0, 1.0, 0.0, 0.0, 1.0, 0.0, 0.0, 0.0, 0.0, 0.0, 1.0, 1.0, 1.0, 0.0, 1.0, 0.0, 1.0, 1.0, 1.0, 0.0, 0.0, 1.0, 0.0, 1.0, 0.0, 0.0, 0.0, 1.0, 1.0, 0.0, 1.0, 0.0, 1.0, 1.0, 1.0, 0.0, 0.2463, 1.0, 0.2463, 1.0, 0.7537, 0.0, 0.7537, 0.0, 0.0, 1.0, 0.0, 1.0, 0.0, 0.0, 0.0, 0.0, 0.0, 1.0, 0.0, 1.0, 0.2463, 0.0, 0.2463, 1.0, 1.0, 0.0, 1.0, 0.0, 0.7537, 1.0, 0.7537, 0.0, 1.0, 0.0, 0.0, 0.0, 0.0, 0.0, 0.2463, 0.0, 0.7537, 0.0, 1.0])
me_plane_020.materials.append(mat_material_008)
me_plane_020.update()
me_plane_021 = bpy.data.meshes.new('Plane.021')
me_plane_021.from_pydata([(0.1724, -1.0, 0.0), (2.172, -1.0, 0.0), (0.1724, 1.0, 0.0), (2.172, 1.0, 0.0), (0.1724, 1.0, 0.0), (0.1724, -1.0, 0.0), (2.172, -1.0, 0.0), (2.172, 1.0, 0.0), (0.1724, 0.5075, 0.9269), (0.1724, 1.0, 0.4344), (0.1724, -1.0, 0.4344), (0.1724, -0.5075, 0.9269), (2.172, -0.5075, 0.9269), (2.172, -1.0, 0.4344), (2.172, 1.0, 0.4344), (2.172, 0.5075, 0.9269)], [], [(0, 2, 3, 1), (6, 7, 14, 15, 12, 13), (1, 3, 7, 6), (2, 0, 5, 4), (3, 2, 4, 7), (0, 1, 6, 5), (7, 4, 9, 14), (11, 12, 15, 8), (5, 6, 13, 10), (10, 13, 12, 11), (14, 9, 8, 15), (4, 5, 10, 11, 8, 9)])
me_plane_021.polygons.foreach_set('use_smooth', [True] * 12)
_uv = me_plane_021.uv_layers.new(name='UVMap')
_uv.uv.foreach_set('vector', [0.0, 0.0, 0.0, 1.0, 1.0, 1.0, 1.0, 0.0, 1.0, 0.0, 1.0, 1.0, 1.0, 1.0, 1.0, 0.7537, 1.0, 0.2463, 1.0, 0.0, 1.0, 0.0, 1.0, 1.0, 1.0, 1.0, 1.0, 0.0, 0.0, 1.0, 0.0, 0.0, 0.0, 0.0, 0.0, 1.0, 1.0, 1.0, 0.0, 1.0, 0.0, 1.0, 1.0, 1.0, 0.0, 0.0, 1.0, 0.0, 1.0, 0.0, 0.0, 0.0, 1.0, 1.0, 0.0, 1.0, 0.0, 1.0, 1.0, 1.0, 0.0, 0.2463, 1.0, 0.2463, 1.0, 0.7537, 0.0, 0.7537, 0.0, 0.0, 1.0, 0.0, 1.0, 0.0, 0.0, 0.0, 0.0, 0.0, 1.0, 0.0, 1.0, 0.2463, 0.0, 0.2463, 1.0, 1.0, 0.0, 1.0, 0.0, 0.7537, 1.0, 0.7537, 0.0, 1.0, 0.0, 0.0, 0.0, 0.0, 0.0, 0.2463, 0.0, 0.7537, 0.0, 1.0])
me_plane_021.materials.append(mat_material_008)
me_plane_021.update()
me_cylinder_006 = bpy.data.meshes.new('Cylinder.006')
me_cylinder_006.from_pydata([(-0.0278, 1.066, -2.0), (-0.0278, 1.066, -4.196e-05), (0.1673, 1.047, -2.0), (0.1673, 1.047, -4.196e-05), (0.3549, 0.9903, -2.0), (0.3549, 0.9903, -4.196e-05), (0.5278, 0.8979, -2.0), (0.5278, 0.8979, -4.196e-05), (0.6793, 0.7736, -2.0), (0.6793, 0.7736, -4.196e-05), (0.8037, 0.622, -2.0), (0.8037, 0.622, -4.196e-05), (0.8961, 0.4491, -2.0), (0.8961, 0.4491, -4.196e-05), (0.953, 0.2616, -2.0), (0.953, 0.2616, -4.196e-05), (0.9722, 0.06646, -2.0), (0.9722, 0.06646, -4.196e-05), (0.953, -0.1286, -2.0), (0.953, -0.1286, -4.196e-05), (0.8961, -0.3162, -2.0), (0.8961, -0.3162, -4.196e-05), (0.8037, -0.4891, -2.0), (0.8037, -0.4891, -4.196e-05), (0.6793, -0.6406, -2.0), (0.6793, -0.6406, -4.196e-05), (0.5278, -0.765, -2.0), (0.5278, -0.765, -4.196e-05), (0.3549, -0.8574, -2.0), (0.3549, -0.8574, -4.196e-05), (0.1673, -0.9143, -2.0), (0.1673, -0.9143, -4.196e-05), (-0.0278, -0.9335, -2.0), (-0.0278, -0.9335, -4.196e-05), (-0.2229, -0.9143, -2.0), (-0.2229, -0.9143, -4.196e-05), (-0.4105, -0.8574, -2.0), (-0.4105, -0.8574, -4.196e-05), (-0.5834, -0.765, -2.0), (-0.5834, -0.765, -4.196e-05), (-0.7349, -0.6406, -2.0), (-0.7349, -0.6406, -4.196e-05), (-0.8593, -0.4891, -2.0), (-0.8593, -0.4891, -4.196e-05), (-0.9517, -0.3162, -2.0), (-0.9517, -0.3162, -4.196e-05), (-1.009, -0.1286, -2.0), (-1.009, -0.1286, -4.196e-05), (-1.028, 0.06646, -2.0), (-1.028, 0.06646, -4.196e-05), (-1.009, 0.2616, -2.0), (-1.009, 0.2616, -4.196e-05), (-0.9517, 0.4491, -2.0), (-0.9517, 0.4491, -4.196e-05), (-0.8593, 0.622, -2.0), (-0.8593, 0.622, -4.196e-05), (-0.7349, 0.7736, -2.0), (-0.7349, 0.7736, -4.196e-05), (-0.5834, 0.8979, -2.0), (-0.5834, 0.8979, -4.196e-05), (-0.4105, 0.9903, -2.0), (-0.4105, 0.9903, -4.196e-05), (-0.2229, 1.047, -2.0), (-0.2229, 1.047, -4.196e-05)], [], [(0, 1, 3, 2), (2, 3, 5, 4), (4, 5, 7, 6), (6, 7, 9, 8), (8, 9, 11, 10), (10, 11, 13, 12), (12, 13, 15, 14), (14, 15, 17, 16), (16, 17, 19, 18), (18, 19, 21, 20), (20, 21, 23, 22), (22, 23, 25, 24), (24, 25, 27, 26), (26, 27, 29, 28), (28, 29, 31, 30), (30, 31, 33, 32), (32, 33, 35, 34), (34, 35, 37, 36), (36, 37, 39, 38), (38, 39, 41, 40), (40, 41, 43, 42), (42, 43, 45, 44), (44, 45, 47, 46), (46, 47, 49, 48), (48, 49, 51, 50), (50, 51, 53, 52), (52, 53, 55, 54), (54, 55, 57, 56), (56, 57, 59, 58), (58, 59, 61, 60), (3, 1, 63, 61, 59, 57, 55, 53, 51, 49, 47, 45, 43, 41, 39, 37, 35, 33, 31, 29, 27, 25, 23, 21, 19, 17, 15, 13, 11, 9, 7, 5), (60, 61, 63, 62), (62, 63, 1, 0), (0, 2, 4, 6, 8, 10, 12, 14, 16, 18, 20, 22, 24, 26, 28, 30, 32, 34, 36, 38, 40, 42, 44, 46, 48, 50, 52, 54, 56, 58, 60, 62)])
me_cylinder_006.polygons.foreach_set('use_smooth', [True] * 34)
_uv = me_cylinder_006.uv_layers.new(name='UVMap')
_uv.uv.foreach_set('vector', [1.0, 0.5, 1.0, 1.0, 0.9688, 1.0, 0.9688, 0.5, 0.9688, 0.5, 0.9688, 1.0, 0.9375, 1.0, 0.9375, 0.5, 0.9375, 0.5, 0.9375, 1.0, 0.9062, 1.0, 0.9062, 0.5, 0.9062, 0.5, 0.9062, 1.0, 0.875, 1.0, 0.875, 0.5, 0.875, 0.5, 0.875, 1.0, 0.8438, 1.0, 0.8438, 0.5, 0.8438, 0.5, 0.8438, 1.0, 0.8125, 1.0, 0.8125, 0.5, 0.8125, 0.5, 0.8125, 1.0, 0.7812, 1.0, 0.7812, 0.5, 0.7812, 0.5, 0.7812, 1.0, 0.75, 1.0, 0.75, 0.5, 0.75, 0.5, 0.75, 1.0, 0.7188, 1.0, 0.7188, 0.5, 0.7188, 0.5, 0.7188, 1.0, 0.6875, 1.0, 0.6875, 0.5, 0.6875, 0.5, 0.6875, 1.0, 0.6562, 1.0, 0.6562, 0.5, 0.6562, 0.5, 0.6562, 1.0, 0.625, 1.0, 0.625, 0.5, 0.625, 0.5, 0.625, 1.0, 0.5938, 1.0, 0.5938, 0.5, 0.5938, 0.5, 0.5938, 1.0, 0.5625, 1.0, 0.5625, 0.5, 0.5625, 0.5, 0.5625, 1.0, 0.5312, 1.0, 0.5312, 0.5, 0.5312, 0.5, 0.5312, 1.0, 0.5, 1.0, 0.5, 0.5, 0.5, 0.5, 0.5, 1.0, 0.4688, 1.0, 0.4688, 0.5, 0.4688, 0.5, 0.4688, 1.0, 0.4375, 1.0, 0.4375, 0.5, 0.4375, 0.5, 0.4375, 1.0, 0.4062, 1.0, 0.4062, 0.5, 0.4062, 0.5, 0.4062, 1.0, 0.375, 1.0, 0.375, 0.5, 0.375, 0.5, 0.375, 1.0, 0.3438, 1.0, 0.3438, 0.5, 0.3438, 0.5, 0.3438, 1.0, 0.3125, 1.0, 0.3125, 0.5, 0.3125, 0.5, 0.3125, 1.0, 0.2812, 1.0, 0.2812, 0.5, 0.2812, 0.5, 0.2812, 1.0, 0.25, 1.0, 0.25, 0.5, 0.25, 0.5, 0.25, 1.0, 0.2188, 1.0, 0.2188, 0.5, 0.2188, 0.5, 0.2188, 1.0, 0.1875, 1.0, 0.1875, 0.5, 0.1875, 0.5, 0.1875, 1.0, 0.1562, 1.0, 0.1562, 0.5, 0.1562, 0.5, 0.1562, 1.0, 0.125, 1.0, 0.125, 0.5, 0.125, 0.5, 0.125, 1.0, 0.09375, 1.0, 0.09375, 0.5, 0.09375, 0.5, 0.09375, 1.0, 0.0625, 1.0, 0.0625, 0.5, 0.2968, 0.4854, 0.25, 0.49, 0.2032, 0.4854, 0.1582, 0.4717, 0.1167, 0.4496, 0.08029, 0.4197, 0.05045, 0.3833, 0.02827, 0.3418, 0.01461, 0.2968, 0.01, 0.25, 0.01461, 0.2032, 0.02827, 0.1582, 0.05045, 0.1167, 0.08029, 0.08029, 0.1167, 0.05045, 0.1582, 0.02827, 0.2032, 0.01461, 0.25, 0.01, 0.2968, 0.01461, 0.3418, 0.02827, 0.3833, 0.05045, 0.4197, 0.08029, 0.4496, 0.1167, 0.4717, 0.1582, 0.4854, 0.2032, 0.49, 0.25, 0.4854, 0.2968, 0.4717, 0.3418, 0.4496, 0.3833, 0.4197, 0.4197, 0.3833, 0.4496, 0.3418, 0.4717, 0.0625, 0.5, 0.0625, 1.0, 0.03125, 1.0, 0.03125, 0.5, 0.03125, 0.5, 0.03125, 1.0, 0.0, 1.0, 0.0, 0.5, 0.75, 0.49, 0.7968, 0.4854, 0.8418, 0.4717, 0.8833, 0.4496, 0.9197, 0.4197, 0.9496, 0.3833, 0.9717, 0.3418, 0.9854, 0.2968, 0.99, 0.25, 0.9854, 0.2032, 0.9717, 0.1582, 0.9496, 0.1167, 0.9197, 0.08029, 0.8833, 0.05045, 0.8418, 0.02827, 0.7968, 0.01461, 0.75, 0.01, 0.7032, 0.01461, 0.6582, 0.02827, 0.6167, 0.05045, 0.5803, 0.08029, 0.5504, 0.1167, 0.5283, 0.1582, 0.5146, 0.2032, 0.51, 0.25, 0.5146, 0.2968, 0.5283, 0.3418, 0.5504, 0.3833, 0.5803, 0.4197, 0.6167, 0.4496, 0.6582, 0.4717, 0.7032, 0.4854])
me_cylinder_006.materials.append(mat_material_019)
me_cylinder_006.update()
me_cylinder_007 = bpy.data.meshes.new('Cylinder.007')
me_cylinder_007.from_pydata([(-0.004147, 0.9436, 1.907e-06), (-0.004147, 0.9436, 2.0), (0.1909, 0.9243, 1.907e-06), (0.1909, 0.9243, 2.0), (0.3785, 0.8674, 1.907e-06), (0.3785, 0.8674, 2.0), (0.5514, 0.775, 1.907e-06), (0.5514, 0.775, 2.0), (0.703, 0.6507, 1.907e-06), (0.703, 0.6507, 2.0), (0.8273, 0.4991, 1.907e-06), (0.8273, 0.4991, 2.0), (0.9197, 0.3262, 1.907e-06), (0.9197, 0.3262, 2.0), (0.9766, 0.1386, 1.907e-06), (0.9766, 0.1386, 2.0), (0.9959, -0.05644, 1.907e-06), (0.9959, -0.05644, 2.0), (0.9766, -0.2515, 1.907e-06), (0.9766, -0.2515, 2.0), (0.9197, -0.4391, 1.907e-06), (0.9197, -0.4391, 2.0), (0.8273, -0.612, 1.907e-06), (0.8273, -0.612, 2.0), (0.703, -0.7635, 1.907e-06), (0.703, -0.7635, 2.0), (0.5514, -0.8879, 1.907e-06), (0.5514, -0.8879, 2.0), (0.3785, -0.9803, 1.907e-06), (0.3785, -0.9803, 2.0), (0.1909, -1.037, 1.907e-06), (0.1909, -1.037, 2.0), (-0.004147, -1.056, 1.907e-06), (-0.004147, -1.056, 2.0), (-0.1992, -1.037, 1.907e-06), (-0.1992, -1.037, 2.0), (-0.3868, -0.9803, 1.907e-06), (-0.3868, -0.9803, 2.0), (-0.5597, -0.8879, 1.907e-06), (-0.5597, -0.8879, 2.0), (-0.7113, -0.7635, 1.907e-06), (-0.7113, -0.7635, 2.0), (-0.8356, -0.612, 1.907e-06), (-0.8356, -0.612, 2.0), (-0.928, -0.4391, 1.907e-06), (-0.928, -0.4391, 2.0), (-0.9849, -0.2515, 1.907e-06), (-0.9849, -0.2515, 2.0), (-1.004, -0.05644, 1.907e-06), (-1.004, -0.05644, 2.0), (-0.9849, 0.1386, 1.907e-06), (-0.9849, 0.1386, 2.0), (-0.928, 0.3262, 1.907e-06), (-0.928, 0.3262, 2.0), (-0.8356, 0.4991, 1.907e-06), (-0.8356, 0.4991, 2.0), (-0.7113, 0.6507, 1.907e-06), (-0.7113, 0.6507, 2.0), (-0.5597, 0.775, 1.907e-06), (-0.5597, 0.775, 2.0), (-0.3868, 0.8674, 1.907e-06), (-0.3868, 0.8674, 2.0), (-0.1992, 0.9243, 1.907e-06), (-0.1992, 0.9243, 2.0)], [], [(0, 1, 3, 2), (2, 3, 5, 4), (4, 5, 7, 6), (6, 7, 9, 8), (8, 9, 11, 10), (10, 11, 13, 12), (12, 13, 15, 14), (14, 15, 17, 16), (16, 17, 19, 18), (18, 19, 21, 20), (20, 21, 23, 22), (22, 23, 25, 24), (24, 25, 27, 26), (26, 27, 29, 28), (28, 29, 31, 30), (30, 31, 33, 32), (32, 33, 35, 34), (34, 35, 37, 36), (36, 37, 39, 38), (38, 39, 41, 40), (40, 41, 43, 42), (42, 43, 45, 44), (44, 45, 47, 46), (46, 47, 49, 48), (48, 49, 51, 50), (50, 51, 53, 52), (52, 53, 55, 54), (54, 55, 57, 56), (56, 57, 59, 58), (58, 59, 61, 60), (3, 1, 63, 61, 59, 57, 55, 53, 51, 49, 47, 45, 43, 41, 39, 37, 35, 33, 31, 29, 27, 25, 23, 21, 19, 17, 15, 13, 11, 9, 7, 5), (60, 61, 63, 62), (62, 63, 1, 0), (0, 2, 4, 6, 8, 10, 12, 14, 16, 18, 20, 22, 24, 26, 28, 30, 32, 34, 36, 38, 40, 42, 44, 46, 48, 50, 52, 54, 56, 58, 60, 62)])
me_cylinder_007.polygons.foreach_set('use_smooth', [True] * 34)
_uv = me_cylinder_007.uv_layers.new(name='UVMap')
_uv.uv.foreach_set('vector', [1.0, 0.5, 1.0, 1.0, 0.9688, 1.0, 0.9688, 0.5, 0.9688, 0.5, 0.9688, 1.0, 0.9375, 1.0, 0.9375, 0.5, 0.9375, 0.5, 0.9375, 1.0, 0.9062, 1.0, 0.9062, 0.5, 0.9062, 0.5, 0.9062, 1.0, 0.875, 1.0, 0.875, 0.5, 0.875, 0.5, 0.875, 1.0, 0.8438, 1.0, 0.8438, 0.5, 0.8438, 0.5, 0.8438, 1.0, 0.8125, 1.0, 0.8125, 0.5, 0.8125, 0.5, 0.8125, 1.0, 0.7812, 1.0, 0.7812, 0.5, 0.7812, 0.5, 0.7812, 1.0, 0.75, 1.0, 0.75, 0.5, 0.75, 0.5, 0.75, 1.0, 0.7188, 1.0, 0.7188, 0.5, 0.7188, 0.5, 0.7188, 1.0, 0.6875, 1.0, 0.6875, 0.5, 0.6875, 0.5, 0.6875, 1.0, 0.6562, 1.0, 0.6562, 0.5, 0.6562, 0.5, 0.6562, 1.0, 0.625, 1.0, 0.625, 0.5, 0.625, 0.5, 0.625, 1.0, 0.5938, 1.0, 0.5938, 0.5, 0.5938, 0.5, 0.5938, 1.0, 0.5625, 1.0, 0.5625, 0.5, 0.5625, 0.5, 0.5625, 1.0, 0.5312, 1.0, 0.5312, 0.5, 0.5312, 0.5, 0.5312, 1.0, 0.5, 1.0, 0.5, 0.5, 0.5, 0.5, 0.5, 1.0, 0.4688, 1.0, 0.4688, 0.5, 0.4688, 0.5, 0.4688, 1.0, 0.4375, 1.0, 0.4375, 0.5, 0.4375, 0.5, 0.4375, 1.0, 0.4062, 1.0, 0.4062, 0.5, 0.4062, 0.5, 0.4062, 1.0, 0.375, 1.0, 0.375, 0.5, 0.375, 0.5, 0.375, 1.0, 0.3438, 1.0, 0.3438, 0.5, 0.3438, 0.5, 0.3438, 1.0, 0.3125, 1.0, 0.3125, 0.5, 0.3125, 0.5, 0.3125, 1.0, 0.2812, 1.0, 0.2812, 0.5, 0.2812, 0.5, 0.2812, 1.0, 0.25, 1.0, 0.25, 0.5, 0.25, 0.5, 0.25, 1.0, 0.2188, 1.0, 0.2188, 0.5, 0.2188, 0.5, 0.2188, 1.0, 0.1875, 1.0, 0.1875, 0.5, 0.1875, 0.5, 0.1875, 1.0, 0.1562, 1.0, 0.1562, 0.5, 0.1562, 0.5, 0.1562, 1.0, 0.125, 1.0, 0.125, 0.5, 0.125, 0.5, 0.125, 1.0, 0.09375, 1.0, 0.09375, 0.5, 0.09375, 0.5, 0.09375, 1.0, 0.0625, 1.0, 0.0625, 0.5, 0.2968, 0.4854, 0.25, 0.49, 0.2032, 0.4854, 0.1582, 0.4717, 0.1167, 0.4496, 0.08029, 0.4197, 0.05045, 0.3833, 0.02827, 0.3418, 0.01461, 0.2968, 0.01, 0.25, 0.01461, 0.2032, 0.02827, 0.1582, 0.05045, 0.1167, 0.08029, 0.08029, 0.1167, 0.05045, 0.1582, 0.02827, 0.2032, 0.01461, 0.25, 0.01, 0.2968, 0.01461, 0.3418, 0.02827, 0.3833, 0.05045, 0.4197, 0.08029, 0.4496, 0.1167, 0.4717, 0.1582, 0.4854, 0.2032, 0.49, 0.25, 0.4854, 0.2968, 0.4717, 0.3418, 0.4496, 0.3833, 0.4197, 0.4197, 0.3833, 0.4496, 0.3418, 0.4717, 0.0625, 0.5, 0.0625, 1.0, 0.03125, 1.0, 0.03125, 0.5, 0.03125, 0.5, 0.03125, 1.0, 0.0, 1.0, 0.0, 0.5, 0.75, 0.49, 0.7968, 0.4854, 0.8418, 0.4717, 0.8833, 0.4496, 0.9197, 0.4197, 0.9496, 0.3833, 0.9717, 0.3418, 0.9854, 0.2968, 0.99, 0.25, 0.9854, 0.2032, 0.9717, 0.1582, 0.9496, 0.1167, 0.9197, 0.08029, 0.8833, 0.05045, 0.8418, 0.02827, 0.7968, 0.01461, 0.75, 0.01, 0.7032, 0.01461, 0.6582, 0.02827, 0.6167, 0.05045, 0.5803, 0.08029, 0.5504, 0.1167, 0.5283, 0.1582, 0.5146, 0.2032, 0.51, 0.25, 0.5146, 0.2968, 0.5283, 0.3418, 0.5504, 0.3833, 0.5803, 0.4197, 0.6167, 0.4496, 0.6582, 0.4717, 0.7032, 0.4854])
me_cylinder_007.materials.append(mat_material_005)
me_cylinder_007.update()
me_plane_022 = bpy.data.meshes.new('Plane.022')
me_plane_022.from_pydata([(-1.0, -1.0, 0.0), (1.0, -1.0, 0.0), (-1.0, 1.0, 0.0), (1.0, 1.0, 0.0), (-1.0, -7.609, 1.472), (1.0, -7.609, 1.472), (-1.0, 7.609, 1.472), (1.0, 7.609, 1.472), (-1.0, -7.609, 3.976), (1.0, -7.609, 3.976), (-1.0, 7.609, 3.976), (1.0, 7.609, 3.976)], [], [(0, 2, 3, 1), (5, 7, 11, 9), (3, 2, 6, 7), (0, 1, 5, 4), (1, 3, 7, 5), (2, 0, 4, 6), (8, 9, 11, 10), (6, 4, 8, 10), (7, 6, 10, 11), (4, 5, 9, 8)])
me_plane_022.polygons.foreach_set('use_smooth', [True] * 10)
_uv = me_plane_022.uv_layers.new(name='UVMap')
_uv.uv.foreach_set('vector', [0.0, 0.0, 0.0, 1.0, 1.0, 1.0, 1.0, 0.0, 1.0, 0.0, 1.0, 1.0, 1.0, 1.0, 1.0, 0.0, 1.0, 1.0, 0.0, 1.0, 0.0, 1.0, 1.0, 1.0, 0.0, 0.0, 1.0, 0.0, 1.0, 0.0, 0.0, 0.0, 1.0, 0.0, 1.0, 1.0, 1.0, 1.0, 1.0, 0.0, 0.0, 1.0, 0.0, 0.0, 0.0, 0.0, 0.0, 1.0, 0.0, 0.0, 1.0, 0.0, 1.0, 1.0, 0.0, 1.0, 0.0, 1.0, 0.0, 0.0, 0.0, 0.0, 0.0, 1.0, 1.0, 1.0, 0.0, 1.0, 0.0, 1.0, 1.0, 1.0, 0.0, 0.0, 1.0, 0.0, 1.0, 0.0, 0.0, 0.0])
me_plane_022.materials.append(mat_material_015)
me_plane_022.update()
me_plane_023 = bpy.data.meshes.new('Plane.023')
me_plane_023.from_pydata([(-1.014, 5.764, -4.768e-07), (1.014, 5.764, -4.768e-07), (-1.014, 7.764, -4.768e-07), (1.014, 7.764, -4.768e-07), (-1.014, 6.385, -8.101), (-1.014, 5.764, -8.101), (1.014, 5.764, -8.101), (1.014, 6.385, -8.101)], [], [(0, 2, 3, 1), (5, 6, 7, 4), (3, 2, 4, 7), (0, 1, 6, 5), (1, 3, 7, 6), (2, 0, 5, 4)])
me_plane_023.polygons.foreach_set('use_smooth', [True] * 6)
_uv = me_plane_023.uv_layers.new(name='UVMap')
_uv.uv.foreach_set('vector', [0.0, 0.0, 0.0, 1.0, 1.0, 1.0, 1.0, 0.0, 0.0, 0.0, 1.0, 0.0, 1.0, 1.0, 0.0, 1.0, 1.0, 1.0, 0.0, 1.0, 0.0, 1.0, 1.0, 1.0, 0.0, 0.0, 1.0, 0.0, 1.0, 0.0, 0.0, 0.0, 1.0, 0.0, 1.0, 1.0, 1.0, 1.0, 1.0, 0.0, 0.0, 1.0, 0.0, 0.0, 0.0, 0.0, 0.0, 1.0])
me_plane_023.materials.append(mat_material_015)
me_plane_023.update()
me_plane_006 = bpy.data.meshes.new('Plane.006')
me_plane_006.from_pydata([(-1.0, -1.0, 0.0), (1.0, -1.0, 0.0), (-1.0, 1.0, 0.0), (1.0, 1.0, 0.0)], [], [(0, 1, 3, 2)])
_uv = me_plane_006.uv_layers.new(name='UVMap')
_uv.uv.foreach_set('vector', [0.0, 0.0, 1.0, 0.0, 1.0, 1.0, 0.0, 1.0])
me_plane_006.materials.append(mat_material_001)
me_plane_006.update()
me_cube = bpy.data.meshes.new('Cube')
me_cube.from_pydata([(-1.0, -1.0, -1.0), (-1.0, -1.0, 1.0), (-1.0, 1.0, -1.0), (-1.0, 1.0, 1.0), (1.0, -1.0, -1.0), (1.0, -1.0, 1.0), (1.0, 1.0, -1.0), (1.0, 1.0, 1.0)], [], [(0, 1, 3, 2), (2, 3, 7, 6), (6, 7, 5, 4), (4, 5, 1, 0), (2, 6, 4, 0), (7, 3, 1, 5)])
_uv = me_cube.uv_layers.new(name='UVMap')
_uv.uv.foreach_set('vector', [0.375, 0.0, 0.625, 0.0, 0.625, 0.25, 0.375, 0.25, 0.375, 0.25, 0.625, 0.25, 0.625, 0.5, 0.375, 0.5, 0.375, 0.5, 0.625, 0.5, 0.625, 0.75, 0.375, 0.75, 0.375, 0.75, 0.625, 0.75, 0.625, 1.0, 0.375, 1.0, 0.125, 0.5, 0.375, 0.5, 0.375, 0.75, 0.125, 0.75, 0.625, 0.5, 0.875, 0.5, 0.875, 0.75, 0.625, 0.75])
me_cube.materials.append(mat_material_007)
me_cube.update()
me_cube_002 = bpy.data.meshes.new('Cube.002')
me_cube_002.from_pydata([(-1.0, -1.0, -1.0), (-1.0, -1.0, 1.0), (-1.0, 1.0, -1.0), (-1.0, 1.0, 1.0), (1.0, -1.0, -1.0), (1.0, -1.0, 1.0), (1.0, 1.0, -1.0), (1.0, 1.0, 1.0)], [], [(0, 1, 3, 2), (2, 3, 7, 6), (6, 7, 5, 4), (4, 5, 1, 0), (2, 6, 4, 0), (7, 3, 1, 5)])
_uv = me_cube_002.uv_layers.new(name='UVMap')
_uv.uv.foreach_set('vector', [0.375, 0.0, 0.625, 0.0, 0.625, 0.25, 0.375, 0.25, 0.375, 0.25, 0.625, 0.25, 0.625, 0.5, 0.375, 0.5, 0.375, 0.5, 0.625, 0.5, 0.625, 0.75, 0.375, 0.75, 0.375, 0.75, 0.625, 0.75, 0.625, 1.0, 0.375, 1.0, 0.125, 0.5, 0.375, 0.5, 0.375, 0.75, 0.125, 0.75, 0.625, 0.5, 0.875, 0.5, 0.875, 0.75, 0.625, 0.75])
me_cube_002.materials.append(mat_material_006)
me_cube_002.update()
me_cube_003 = bpy.data.meshes.new('Cube.003')
me_cube_003.from_pydata([(-1.0, -1.0, -1.0), (-1.0, -1.0, 1.0), (-1.0, 1.0, -1.0), (-1.0, 1.0, 1.0), (1.0, -1.0, -1.0), (1.0, -1.0, 1.0), (1.0, 1.0, -1.0), (1.0, 1.0, 1.0)], [], [(0, 1, 3, 2), (2, 3, 7, 6), (6, 7, 5, 4), (4, 5, 1, 0), (2, 6, 4, 0), (7, 3, 1, 5)])
_uv = me_cube_003.uv_layers.new(name='UVMap')
_uv.uv.foreach_set('vector', [0.375, 0.0, 0.625, 0.0, 0.625, 0.25, 0.375, 0.25, 0.375, 0.25, 0.625, 0.25, 0.625, 0.5, 0.375, 0.5, 0.375, 0.5, 0.625, 0.5, 0.625, 0.75, 0.375, 0.75, 0.375, 0.75, 0.625, 0.75, 0.625, 1.0, 0.375, 1.0, 0.125, 0.5, 0.375, 0.5, 0.375, 0.75, 0.125, 0.75, 0.625, 0.5, 0.875, 0.5, 0.875, 0.75, 0.625, 0.75])
me_cube_003.materials.append(mat_material_004)
me_cube_003.update()
me_cube_004 = bpy.data.meshes.new('Cube.004')
me_cube_004.from_pydata([(-1.0, -1.0, -1.0), (-1.0, -1.0, 1.0), (-1.0, 1.0, -1.0), (-1.0, 1.0, 1.0), (1.0, -1.0, -1.0), (1.0, -1.0, 1.0), (1.0, 1.0, -1.0), (1.0, 1.0, 1.0)], [], [(0, 1, 3, 2), (2, 3, 7, 6), (6, 7, 5, 4), (4, 5, 1, 0), (2, 6, 4, 0), (7, 3, 1, 5)])
_uv = me_cube_004.uv_layers.new(name='UVMap')
_uv.uv.foreach_set('vector', [0.375, 0.0, 0.625, 0.0, 0.625, 0.25, 0.375, 0.25, 0.375, 0.25, 0.625, 0.25, 0.625, 0.5, 0.375, 0.5, 0.375, 0.5, 0.625, 0.5, 0.625, 0.75, 0.375, 0.75, 0.375, 0.75, 0.625, 0.75, 0.625, 1.0, 0.375, 1.0, 0.125, 0.5, 0.375, 0.5, 0.375, 0.75, 0.125, 0.75, 0.625, 0.5, 0.875, 0.5, 0.875, 0.75, 0.625, 0.75])
me_cube_004.materials.append(mat_material_011)
me_cube_004.update()
me_cube_005 = bpy.data.meshes.new('Cube.005')
me_cube_005.from_pydata([(-1.0, -1.0, -1.0), (-1.0, -1.0, 1.0), (-1.0, 1.0, -1.0), (-1.0, 1.0, 1.0), (1.0, -1.0, -1.0), (1.0, -1.0, 1.0), (1.0, 1.0, -1.0), (1.0, 1.0, 1.0)], [], [(0, 1, 3, 2), (2, 3, 7, 6), (6, 7, 5, 4), (4, 5, 1, 0), (2, 6, 4, 0), (7, 3, 1, 5)])
_uv = me_cube_005.uv_layers.new(name='UVMap')
_uv.uv.foreach_set('vector', [0.375, 0.0, 0.625, 0.0, 0.625, 0.25, 0.375, 0.25, 0.375, 0.25, 0.625, 0.25, 0.625, 0.5, 0.375, 0.5, 0.375, 0.5, 0.625, 0.5, 0.625, 0.75, 0.375, 0.75, 0.375, 0.75, 0.625, 0.75, 0.625, 1.0, 0.375, 1.0, 0.125, 0.5, 0.375, 0.5, 0.375, 0.75, 0.125, 0.75, 0.625, 0.5, 0.875, 0.5, 0.875, 0.75, 0.625, 0.75])
me_cube_005.materials.append(mat_material_009)
me_cube_005.update()
me_cube_006 = bpy.data.meshes.new('Cube.006')
me_cube_006.from_pydata([(-1.0, -1.0, -1.0), (-1.0, -1.0, 1.0), (-1.0, 1.0, -1.0), (-1.0, 1.0, 1.0), (1.0, -1.0, -1.0), (1.0, -1.0, 1.0), (1.0, 1.0, -1.0), (1.0, 1.0, 1.0)], [], [(0, 1, 3, 2), (2, 3, 7, 6), (6, 7, 5, 4), (4, 5, 1, 0), (2, 6, 4, 0), (7, 3, 1, 5)])
_uv = me_cube_006.uv_layers.new(name='UVMap')
_uv.uv.foreach_set('vector', [0.375, 0.0, 0.625, 0.0, 0.625, 0.25, 0.375, 0.25, 0.375, 0.25, 0.625, 0.25, 0.625, 0.5, 0.375, 0.5, 0.375, 0.5, 0.625, 0.5, 0.625, 0.75, 0.375, 0.75, 0.375, 0.75, 0.625, 0.75, 0.625, 1.0, 0.375, 1.0, 0.125, 0.5, 0.375, 0.5, 0.375, 0.75, 0.125, 0.75, 0.625, 0.5, 0.875, 0.5, 0.875, 0.75, 0.625, 0.75])
me_cube_006.materials.append(mat_material_010)
me_cube_006.update()

# ---- objects
ob_circle = bpy.data.objects.new('Circle', me_circle)
ob_plane = bpy.data.objects.new('Plane', me_plane)
ob_cube = bpy.data.objects.new('Cube', me_cube_001)
ob_plane_001 = bpy.data.objects.new('Plane.001', me_plane_004)
ob_plane_002 = bpy.data.objects.new('Plane.002', me_plane_007)
ob_circle_001 = bpy.data.objects.new('Circle.001', me_circle_001)
ob_plane_003 = bpy.data.objects.new('Plane.003', me_plane_008)
ob_plane_004 = bpy.data.objects.new('Plane.004', me_plane_010)
ob_plane_005 = bpy.data.objects.new('Plane.005', me_plane_001)
ob_plane_006 = bpy.data.objects.new('Plane.006', me_plane_002)
ob_cylinder = bpy.data.objects.new('Cylinder', me_cylinder)
ob_plane_007 = bpy.data.objects.new('Plane.007', me_plane_003)
ob_plane_008 = bpy.data.objects.new('Plane.008', me_plane_005)
ob_cylinder_001 = bpy.data.objects.new('Cylinder.001', me_cylinder_001)
ob_plane_009 = bpy.data.objects.new('Plane.009', me_plane_018)
ob_plane_010 = bpy.data.objects.new('Plane.010', me_plane_019)
ob_plane_011 = bpy.data.objects.new('Plane.011', me_plane_020)
ob_plane_012 = bpy.data.objects.new('Plane.012', me_plane_021)
ob_cylinder_002 = bpy.data.objects.new('Cylinder.002', me_cylinder_006)
ob_cylinder_003 = bpy.data.objects.new('Cylinder.003', me_cylinder_007)
ob_plane_013 = bpy.data.objects.new('Plane.013', me_plane_022)
ob_plane_014 = bpy.data.objects.new('Plane.014', me_plane_023)
ob_plane_015 = bpy.data.objects.new('Plane.015', me_plane_006)
ob_cube_001 = bpy.data.objects.new('Cube.001', me_cube)
ob_cube_002 = bpy.data.objects.new('Cube.002', me_cube_002)
ob_cube_003 = bpy.data.objects.new('Cube.003', me_cube_003)
ob_cube_004 = bpy.data.objects.new('Cube.004', me_cube_004)
ob_cube_005 = bpy.data.objects.new('Cube.005', me_cube_005)
ob_cube_006 = bpy.data.objects.new('Cube.006', me_cube_006)
ob_camera = bpy.data.objects.new('Camera', cam_camera)
ob_sun = bpy.data.objects.new('Sun', light_sun)

# ---- transforms, parenting, visibility, modifiers, constraints
ob_circle.location = (0.0, 0.0, 0.0)
_m = ob_circle.modifiers.new('Bevel', 'BEVEL')
_m.width = 0.03
_m.width_pct = 0.03
_m.segments = 16
_m.harden_normals = True
_m.miter_outer = 'MITER_ARC'
ob_plane.parent = ob_circle
ob_plane.location = (0.0, 1.776e-15, -5.96e-08)
ob_plane.scale = (0.5597, 0.5597, 0.5597)
_m = ob_plane.modifiers.new('Bevel', 'BEVEL')
_m.width = 0.03
_m.width_pct = 0.03
_m.segments = 16
_m.harden_normals = True
_m.miter_outer = 'MITER_ARC'
ob_cube.parent = ob_plane
ob_cube.matrix_parent_inverse = Matrix(((1.787, -0.0, 0.0, -0.0), (-0.0, 1.787, -0.0, -3.174e-15), (0.0, -0.0, 1.787, 1.065e-07), (-0.0, 0.0, -0.0, 1.0)))
ob_cube.location = (1.11e-16, -7.451e-09, 0.8096)
ob_cube.rotation_euler = (0.5635, -0.0, 0.0)
ob_cube.scale = (0.3255, 0.4734, 0.3678)
_m = ob_cube.modifiers.new('Bevel', 'BEVEL')
_m.width = 0.03
_m.width_pct = 0.03
_m.segments = 16
_m.harden_normals = True
_m.miter_outer = 'MITER_ARC'
ob_plane_001.parent = ob_cube
ob_plane_001.matrix_parent_inverse = Matrix(((3.072, -0.0, -0.0, -3.411e-16), (-0.0, 2.112, 0.0, 1.574e-08), (-0.0, -0.0, 2.719, -2.201), (-0.0, 0.0, -0.0, 1.0)))
ob_plane_001.location = (-7.352e-13, 2.194e-13, 6.918)
ob_plane_001.rotation_euler = (8.446, 4.848e-08, 3.142)
ob_plane_001.scale = (0.5597, 0.5597, 0.5597)
_m = ob_plane_001.modifiers.new('Bevel', 'BEVEL')
_m.width = 0.03
_m.width_pct = 0.03
_m.segments = 16
_m.harden_normals = True
_m.miter_outer = 'MITER_ARC'
ob_plane_002.parent = ob_plane_001
ob_plane_002.matrix_parent_inverse = Matrix(((-1.787, -0.009667, 1.557e-07, -5.342e-07), (-0.009667, 1.787, 5.822e-07, -1.997e-06), (-1.589e-07, 5.813e-07, -1.787, 6.129), (-0.0, -0.0, 0.0, 1.0)))
ob_plane_002.location = (-0.001286, -7.782e-06, 7.311)
ob_plane_002.rotation_euler = (4.249, 0.004839, 0.00299)
ob_plane_002.scale = (0.4626, 0.4631, 0.7752)
_m = ob_plane_002.modifiers.new('Bevel', 'BEVEL')
_m.width = 0.03
_m.width_pct = 0.03
_m.segments = 16
_m.harden_normals = True
_m.miter_outer = 'MITER_ARC'
ob_circle_001.parent = ob_plane_002
ob_circle_001.matrix_parent_inverse = Matrix(((-1.787, 6.949e-07, 2.305e-09, -0.002298), (6.949e-07, 1.787, 1.434e-06, 3.692e-06), (-2.304e-09, 1.434e-06, -1.787, 12.78), (-0.0, -0.0, -0.0, 1.0)))
ob_circle_001.location = (4.884e-09, -8.954e-07, 8.224)
ob_circle_001.scale = (0.8026, 0.8026, 0.8026)
_m = ob_circle_001.modifiers.new('Bevel', 'BEVEL')
_m.width = 0.03
_m.width_pct = 0.03
_m.segments = 16
_m.harden_normals = True
_m.miter_outer = 'MITER_ARC'
ob_plane_003.parent = ob_circle_001
ob_plane_003.matrix_parent_inverse = Matrix(((1.246, -4.277e-20, 8.443e-21, 9.725e-33), (-3.541e-14, 1.246, 3.541e-14, -2.833e-13), (-1.006e-27, 3.541e-14, 1.246, -10.02), (0.0, -0.0, -0.0, 1.0)))
ob_plane_003.location = (1.109e-08, -1.863e-09, 8.337)
ob_plane_003.scale = (0.1833, 0.1602, 0.1051)
_m = ob_plane_003.modifiers.new('Bevel', 'BEVEL')
_m.width = 0.03
_m.width_pct = 0.03
_m.segments = 16
_m.harden_normals = True
_m.miter_outer = 'MITER_ARC'
ob_plane_004.parent = ob_plane_003
ob_plane_004.matrix_parent_inverse = Matrix(((2.919, -9.433e-27, -0.0, -3.237e-08), (-1.17e-40, 5.097, 0.0, 9.493e-09), (-0.0, -0.0, 5.097, -42.49), (-0.0, 0.0, -0.0, 1.0)))
ob_plane_004.location = (-1.249e-08, 0.0, 9.117)
ob_plane_004.scale = (-0.3357, -0.1923, -0.1923)
_m = ob_plane_004.modifiers.new('Mirror', 'MIRROR')
_m.use_axis = (True, True, False)
_m = ob_plane_004.modifiers.new('Bevel', 'BEVEL')
_m.width = 0.03
_m.width_pct = 0.03
_m.segments = 16
_m.harden_normals = True
_m.miter_outer = 'MITER_ARC'
ob_plane_005.parent = ob_cube
ob_plane_005.matrix_parent_inverse = Matrix(((3.072, -0.0, -0.0, -3.411e-16), (-0.0, 2.112, 0.0, 1.574e-08), (-0.0, -0.0, 2.719, -2.201), (-0.0, 0.0, -0.0, 1.0)))
ob_plane_005.location = (0.4882, -0.7051, 1.816)
ob_plane_005.rotation_euler = (1.573, -0.0, 0.0)
ob_plane_005.scale = (0.1627, 0.3268, 0.3268)
_m = ob_plane_005.modifiers.new('Mirror', 'MIRROR')
_m = ob_plane_005.modifiers.new('Bevel', 'BEVEL')
_m.width = 0.03
_m.width_pct = 0.03
_m.segments = 16
_m.harden_normals = True
_m.miter_outer = 'MITER_ARC'
ob_plane_006.parent = ob_cube
ob_plane_006.matrix_parent_inverse = Matrix(((3.072, -0.0, -0.0, -3.411e-16), (-0.0, 2.112, 0.0, 1.574e-08), (-0.0, -0.0, 2.719, -2.201), (-0.0, 0.0, -0.0, 1.0)))
ob_plane_006.location = (-0.4852, -0.7051, 1.816)
ob_plane_006.rotation_euler = (1.573, -0.0, 0.0)
ob_plane_006.scale = (0.1627, 0.3268, 0.3268)
_m = ob_plane_006.modifiers.new('Mirror', 'MIRROR')
_m = ob_plane_006.modifiers.new('Bevel', 'BEVEL')
_m.width = 0.03
_m.width_pct = 0.03
_m.segments = 16
_m.harden_normals = True
_m.miter_outer = 'MITER_ARC'
ob_cylinder.parent = ob_plane_005
ob_cylinder.matrix_parent_inverse = Matrix(((6.146, 0.0, 0.0, -3.001), (0.0, -0.006294, 3.06, -5.561), (-0.0, -3.06, -0.006294, -2.146), (-0.0, 0.0, -0.0, 1.0)))
ob_cylinder.location = (0.001533, -0.8016, 1.82)
ob_cylinder.scale = (0.3303, 0.3303, 0.2907)
_m = ob_cylinder.modifiers.new('Bevel', 'BEVEL')
_m.width = 0.03
_m.width_pct = 0.03
_m.segments = 16
_m.harden_normals = True
_m.miter_outer = 'MITER_ARC'
_c = ob_cylinder.constraints.new('TRACK_TO'); _c.name = 'Track To'
_c.target = ob_cylinder_001
_c.track_axis = 'TRACK_Z'
ob_plane_007.parent = ob_plane_008
ob_plane_007.matrix_parent_inverse = Matrix(((3.077, -0.01665, 4.999e-07, 1.052), (-3.452e-05, -0.006288, 3.06, -23.62), (-0.01655, -3.06, -0.006288, -2.349), (0.0, 0.0, -0.0, 1.0)))
ob_plane_007.location = (0.3344, -0.7915, 7.719)
ob_plane_007.rotation_euler = (7.856, -4.666e-10, 4.648e-10)
ob_plane_007.scale = (0.3328, 0.3268, 0.3268)
_m = ob_plane_007.modifiers.new('Mirror', 'MIRROR')
_m = ob_plane_007.modifiers.new('Bevel', 'BEVEL')
_m.width = 0.03
_m.width_pct = 0.03
_m.segments = 16
_m.harden_normals = True
_m.miter_outer = 'MITER_ARC'
ob_plane_008.parent = ob_plane_001
ob_plane_008.matrix_parent_inverse = Matrix(((-1.787, -2.698e-07, -0.009667, 0.06851), (-0.009667, -2.351e-06, 1.787, -12.66), (-2.825e-07, 1.787, 2.35e-06, -1.665e-05), (0.0, 0.0, -0.0, 1.0)))
ob_plane_008.location = (-0.3417, -0.8003, 6.293)
ob_plane_008.rotation_euler = (3.144, -0.0, 0.0)
ob_plane_008.scale = (0.325, 0.3268, 0.3268)
_m = ob_plane_008.modifiers.new('Mirror', 'MIRROR')
_m = ob_plane_008.modifiers.new('Bevel', 'BEVEL')
_m.width = 0.03
_m.width_pct = 0.03
_m.segments = 16
_m.harden_normals = True
_m.miter_outer = 'MITER_ARC'
ob_cylinder_001.parent = ob_plane_008
ob_cylinder_001.matrix_parent_inverse = Matrix(((3.077, -0.01665, 4.999e-07, 1.052), (-3.452e-05, -0.006288, 3.06, -23.62), (-0.01655, -3.06, -0.006288, -2.349), (0.0, 0.0, -0.0, 1.0)))
ob_cylinder_001.location = (0.001192, -0.8014, 7.73)
ob_cylinder_001.scale = (0.1392, 0.1392, 1.884)
_m = ob_cylinder_001.modifiers.new('Bevel', 'BEVEL')
_m.width = 0.03
_m.width_pct = 0.03
_m.segments = 16
_m.harden_normals = True
_m.miter_outer = 'MITER_ARC'
_c = ob_cylinder_001.constraints.new('TRACK_TO'); _c.name = 'Track To'
_c.target = ob_cylinder
ob_plane_009.parent = ob_plane_001
ob_plane_009.matrix_parent_inverse = Matrix(((-1.787, -1.562e-07, -2.416e-21, -1.314e-12), (-1.562e-07, 1.787, -1.562e-07, 1.081e-06), (1.366e-14, -1.562e-07, -1.787, 12.36), (0.0, 0.0, 0.0, 1.0)))
ob_plane_009.location = (0.0002076, -0.5594, 8.801)
ob_plane_009.rotation_euler = (-1.571, 3.258e-07, 3.142)
ob_plane_009.scale = (0.225, 0.3265, 0.3265)
_m = ob_plane_009.modifiers.new('Bevel', 'BEVEL')
_m.width = 0.03
_m.width_pct = 0.03
_m.segments = 16
_m.harden_normals = True
_m.miter_outer = 'MITER_ARC'
ob_plane_010.parent = ob_plane_009
ob_plane_010.matrix_parent_inverse = Matrix(((-4.444, -3.885e-07, -1.448e-06, 0.0009353), (9.98e-07, 1.339e-07, -3.063, 26.96), (2.678e-07, -3.063, -1.339e-07, -1.713), (0.0, 0.0, 0.0, 1.0)))
ob_plane_010.location = (0.0002076, -0.5594, 8.801)
ob_plane_010.rotation_euler = (-1.571, 3.258e-07, 3.142)
ob_plane_010.scale = (0.225, 0.3265, 0.3265)
_m = ob_plane_010.modifiers.new('Bevel', 'BEVEL')
_m.width = 0.03
_m.width_pct = 0.03
_m.segments = 16
_m.harden_normals = True
_m.miter_outer = 'MITER_ARC'
ob_plane_011.parent = ob_plane_002
ob_plane_011.matrix_parent_inverse = Matrix(((2.162, -0.0117, 1.933e-07, 0.00278), (-0.01168, -2.159, 7.026e-07, -2.093e-05), (1.131e-07, -4.203e-07, -1.29, 13.93), (0.0, 0.0, 0.0, 1.0)))
ob_plane_011.location = (-0.006302, -0.4648, 11.79)
ob_plane_011.rotation_euler = (-1.571, 3.258e-07, 3.142)
ob_plane_011.scale = (0.2125, 0.2736, 0.3689)
_m = ob_plane_011.modifiers.new('Bevel', 'BEVEL')
_m.width = 0.03
_m.width_pct = 0.03
_m.segments = 16
_m.harden_normals = True
_m.miter_outer = 'MITER_ARC'
ob_plane_012.parent = ob_plane_011
ob_plane_012.matrix_parent_inverse = Matrix(((-4.706, -4.092e-07, -1.533e-06, -0.02964), (1.191e-06, 1.598e-07, -3.655, 43.09), (2.37e-07, -2.71, -1.185e-07, -1.26), (0.0, 0.0, 0.0, 1.0)))
ob_plane_012.location = (-0.006302, -0.4648, 11.79)
ob_plane_012.rotation_euler = (-1.571, 3.258e-07, 3.142)
ob_plane_012.scale = (0.2125, 0.2736, 0.3689)
_m = ob_plane_012.modifiers.new('Bevel', 'BEVEL')
_m.width = 0.03
_m.width_pct = 0.03
_m.segments = 16
_m.harden_normals = True
_m.miter_outer = 'MITER_ARC'
ob_cylinder_002.parent = ob_plane_009
ob_cylinder_002.matrix_parent_inverse = Matrix(((-4.444, -3.885e-07, -1.448e-06, 0.0009353), (9.98e-07, 1.339e-07, -3.063, 26.96), (2.678e-07, -3.063, -1.339e-07, -1.713), (0.0, 0.0, 0.0, 1.0)))
ob_cylinder_002.location = (0.003413, -0.715, 8.779)
ob_cylinder_002.scale = (0.1153, 0.1158, 0.8087)
_m = ob_cylinder_002.modifiers.new('Bevel', 'BEVEL')
_m.width = 0.03
_m.width_pct = 0.03
_m.segments = 16
_m.harden_normals = True
_m.miter_outer = 'MITER_ARC'
_c = ob_cylinder_002.constraints.new('TRACK_TO'); _c.name = 'Track To'
_c.target = ob_cylinder_003
ob_cylinder_003.parent = ob_plane_011
ob_cylinder_003.matrix_parent_inverse = Matrix(((-4.706, -4.092e-07, -1.533e-06, -0.02964), (1.191e-06, 1.598e-07, -3.655, 43.09), (2.37e-07, -2.71, -1.185e-07, -1.26), (0.0, 0.0, 0.0, 1.0)))
ob_cylinder_003.location = (-0.006124, -0.7052, 11.84)
ob_cylinder_003.scale = (0.04286, 0.04286, -0.7836)
_m = ob_cylinder_003.modifiers.new('Bevel', 'BEVEL')
_m.width = 0.03
_m.width_pct = 0.03
_m.segments = 16
_m.harden_normals = True
_m.miter_outer = 'MITER_ARC'
_c = ob_cylinder_003.constraints.new('TRACK_TO'); _c.name = 'Track To'
_c.target = ob_cylinder_002
_c.track_axis = 'TRACK_Z'
ob_plane_013.parent = ob_circle_001
ob_plane_013.matrix_parent_inverse = Matrix(((1.246, -4.277e-20, 8.443e-21, 9.725e-33), (-3.541e-14, 1.246, 3.541e-14, -2.833e-13), (-1.006e-27, 3.541e-14, 1.246, -10.02), (0.0, -0.0, -0.0, 1.0)))
ob_plane_013.location = (1.109e-08, -1.863e-09, 8.337)
ob_plane_013.rotation_euler = (-6.61e-07, -5.549e-07, 1.571)
ob_plane_013.scale = (0.1833, 0.1602, 0.1051)
_m = ob_plane_013.modifiers.new('Bevel', 'BEVEL')
_m.width = 0.03
_m.width_pct = 0.03
_m.segments = 16
_m.harden_normals = True
_m.miter_outer = 'MITER_ARC'
ob_plane_014.parent = ob_plane_013
ob_plane_014.matrix_parent_inverse = Matrix(((2.919, -9.433e-27, -0.0, -3.237e-08), (-1.17e-40, 5.097, 0.0, 9.493e-09), (-0.0, -0.0, 5.097, -42.49), (-0.0, 0.0, -0.0, 1.0)))
ob_plane_014.location = (-1.249e-08, 0.0, 9.117)
ob_plane_014.scale = (-0.3357, -0.1923, -0.1923)
_m = ob_plane_014.modifiers.new('Mirror', 'MIRROR')
_m.use_axis = (True, True, False)
_m = ob_plane_014.modifiers.new('Bevel', 'BEVEL')
_m.width = 0.03
_m.width_pct = 0.03
_m.segments = 16
_m.harden_normals = True
_m.miter_outer = 'MITER_ARC'
ob_plane_015.location = (-2.043, -0.03554, 0.06159)
ob_plane_015.scale = (223.9, 223.9, 223.9)
ob_cube_001.location = (-4.013, -8.17, 0.691)
ob_cube_001.scale = (1.799, 0.7347, 0.7347)
ob_cube_002.location = (-0.186, -8.17, 0.691)
ob_cube_002.scale = (1.799, 0.7347, 0.7347)
ob_cube_003.location = (3.591, -8.17, 0.691)
ob_cube_003.scale = (1.799, 0.7347, 0.7347)
ob_cube_004.location = (-4.013, -10.1, 0.691)
ob_cube_004.scale = (1.799, 0.7347, 0.7347)
ob_cube_005.location = (-0.186, -10.1, 0.691)
ob_cube_005.scale = (1.799, 0.7347, 0.7347)
ob_cube_006.location = (3.591, -10.1, 0.691)
ob_cube_006.scale = (1.799, 0.7347, 0.7347)
ob_camera.location = (-20.99, 8.466, 15.19)
ob_camera.rotation_euler = (1.095, 2.035e-06, -2.179)
ob_sun.location = (0.0, 0.0, 0.0)
ob_sun.rotation_euler = (0.8515, -0.2174, -0.5756)

# ---- collection membership
col_collection.objects.link(ob_circle)
col_collection.objects.link(ob_plane)
col_collection.objects.link(ob_cube)
col_collection.objects.link(ob_plane_001)
col_collection.objects.link(ob_plane_002)
col_collection.objects.link(ob_circle_001)
col_collection.objects.link(ob_plane_003)
col_collection.objects.link(ob_plane_004)
col_collection.objects.link(ob_plane_005)
col_collection.objects.link(ob_plane_006)
col_collection.objects.link(ob_cylinder)
col_collection.objects.link(ob_plane_007)
col_collection.objects.link(ob_plane_008)
col_collection.objects.link(ob_cylinder_001)
col_collection.objects.link(ob_plane_009)
col_collection.objects.link(ob_plane_010)
col_collection.objects.link(ob_plane_011)
col_collection.objects.link(ob_plane_012)
col_collection.objects.link(ob_cylinder_002)
col_collection.objects.link(ob_cylinder_003)
col_collection.objects.link(ob_plane_013)
col_collection.objects.link(ob_plane_014)
col_collection.objects.link(ob_plane_015)
col_collection.objects.link(ob_cube_001)
col_collection.objects.link(ob_cube_002)
col_collection.objects.link(ob_cube_003)
col_collection.objects.link(ob_cube_004)
col_collection.objects.link(ob_cube_005)
col_collection.objects.link(ob_cube_006)
col_collection.objects.link(ob_camera)
col_collection.objects.link(ob_sun)

# ---- scene / render settings (as saved in the file)
scene.camera = ob_camera
scene.frame_start = 1; scene.frame_end = 250; scene.frame_set(1)
scene.render.engine = 'CYCLES'
scene.cycles.sampling_pattern = 'TABULATED_SOBOL'
scene.view_settings.view_transform = 'Filmic'
bpy.context.view_layer.update()
